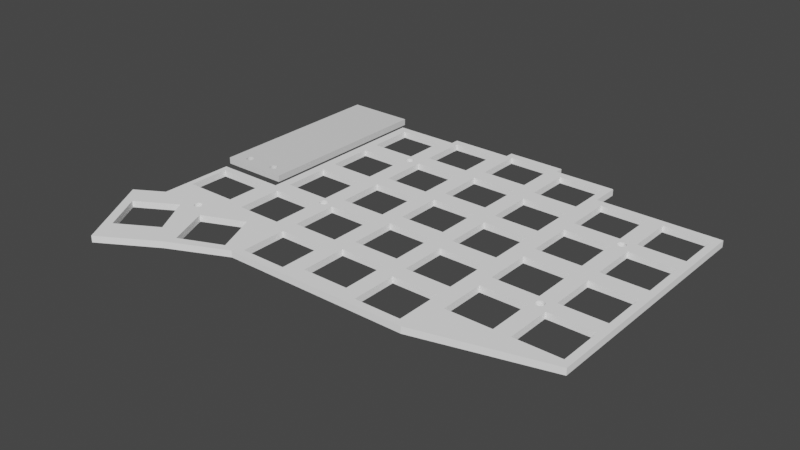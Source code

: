 # Source: sofle03.blend  (saved by Blender 2.91.10; exported with 4.5.12 LTS)
import bpy
from mathutils import Matrix  # noqa: F401  (used for matrix-valued properties, if any)

bpy.ops.wm.read_factory_settings(use_empty=True)
scene = bpy.context.scene
scene.name = 'Scene'

# ---- collections
col_collection = bpy.data.collections.new('Collection'); scene.collection.children.link(col_collection)
col_sofle_svg = bpy.data.collections.new('sofle.svg'); scene.collection.children.link(col_sofle_svg)

# ---- materials (node trees are filled in below, after node groups)
mat_svgmat_029 = bpy.data.materials.new('SVGMat.029')
mat_svgmat_029.use_transparent_shadow = False
mat_svgmat_029.diffuse_color = (1.0, 1.0, 1.0, 1.0)

# ---- material node trees

# ---- world
world_world = bpy.data.worlds.new('World'); scene.world = world_world
world_world.use_nodes = True; world_world.node_tree.nodes.clear()
_N = world_world.node_tree.nodes; _L = world_world.node_tree.links
n0 = _N.new('ShaderNodeOutputWorld'); n0.name = 'World Output'; n0.location = (300, 300)
n1 = _N.new('ShaderNodeBackground'); n1.name = 'Background'; n1.location = (10, 300)
n1.inputs[0].default_value = (0.05088, 0.05088, 0.05088, 1.0)
_L.new(n1.outputs[0], n0.inputs[0])
n0.is_active_output = True
world_world.color = (0.05088, 0.05088, 0.05088)
world_world.use_sun_shadow = False
world_world.sun_shadow_jitter_overblur = 0.0

# ---- meshes
me_path19626 = bpy.data.meshes.new('path19626')
me_path19626.from_pydata([(-8.457, 43.19, 0.0), (-8.457, -15.03, 0.0), (12.51, -15.03, 0.0), (12.51, 43.19, 0.0), (-8.457, 43.19, 2.0), (-8.457, -15.03, 2.0), (12.51, -15.03, 2.0), (12.51, 43.19, 2.0), (5.957, -12.29, 0.0), (5.957, -12.29, 2.0), (-1.851, -11.19, 0.0), (-1.851, -11.19, 2.0), (-3.055, -12.77, 0.0), (5.709, -11.36, 0.0), (-3.055, -12.77, 2.0), (5.709, -11.36, 2.0), (6.063, -12.41, 0.0), (6.063, -12.41, 2.0), (-1.904, -11.04, 0.0), (-1.904, -11.04, 2.0), (7.431, -10.37, 0.0), (7.431, -10.37, 2.0), (-4.258, -11.19, 0.0), (-4.258, -11.19, 2.0), (6.316, -10.45, 0.0), (-4.043, -12.29, 0.0), (6.316, -10.45, 2.0), (-4.043, -12.29, 2.0), (7.277, -10.32, 0.0), (7.277, -10.32, 2.0), (-4.291, -11.36, 0.0), (-4.291, -11.36, 2.0), (6.183, -10.54, 0.0), (-3.937, -12.41, 0.0), (6.183, -10.54, 2.0), (-3.937, -12.41, 2.0), (6.945, -12.77, 0.0), (-2.569, -10.37, 0.0), (6.945, -12.77, 2.0), (-2.569, -10.37, 2.0), (-3.684, -10.45, 0.0), (-3.684, -10.45, 2.0), (7.934, -12.29, 0.0), (7.934, -12.29, 2.0), (7.115, -12.76, 0.0), (7.115, -12.76, 2.0), (-2.723, -10.32, 0.0), (-2.723, -10.32, 2.0), (-3.817, -10.54, 0.0), (-3.817, -10.54, 2.0), (8.023, -12.15, 0.0), (8.023, -12.15, 2.0), (-2.066, -12.29, 0.0), (-2.066, -12.29, 2.0), (8.096, -11.04, 0.0), (8.096, -11.04, 2.0), (5.697, -11.52, 0.0), (5.697, -11.52, 2.0), (-2.885, -12.76, 0.0), (-2.885, -12.76, 2.0), (-1.977, -12.15, 0.0), (-1.977, -12.15, 2.0), (8.023, -10.89, 0.0), (8.023, -10.89, 2.0), (7.115, -10.29, 0.0), (7.115, -10.29, 2.0), (-4.303, -11.52, 0.0), (-4.303, -11.52, 2.0), (-1.977, -10.89, 0.0), (-1.977, -10.89, 2.0), (6.183, -12.51, 0.0), (6.183, -12.51, 2.0), (7.277, -12.73, 0.0), (7.277, -12.73, 2.0), (-2.885, -10.29, 0.0), (-2.885, -10.29, 2.0), (-3.817, -12.51, 0.0), (-3.817, -12.51, 2.0), (6.063, -10.64, 0.0), (6.063, -10.64, 2.0), (5.709, -11.69, 0.0), (5.709, -11.69, 2.0), (-2.723, -12.73, 0.0), (-2.723, -12.73, 2.0), (-3.937, -10.64, 0.0), (-3.937, -10.64, 2.0), (8.096, -12.01, 0.0), (8.096, -12.01, 2.0), (6.945, -10.28, 0.0), (6.945, -10.28, 2.0), (-4.291, -11.69, 0.0), (-4.291, -11.69, 2.0), (-1.904, -12.01, 0.0), (-1.904, -12.01, 2.0), (7.934, -10.76, 0.0), (7.934, -10.76, 2.0), (7.431, -12.67, 0.0), (7.431, -12.67, 2.0), (-2.066, -10.76, 0.0), (-2.066, -10.76, 2.0), (6.316, -12.6, 0.0), (-3.055, -10.28, 0.0), (6.316, -12.6, 2.0), (-3.055, -10.28, 2.0), (5.742, -11.86, 0.0), (5.742, -11.86, 2.0), (-3.684, -12.6, 0.0), (-3.684, -12.6, 2.0), (5.957, -10.76, 0.0), (5.957, -10.76, 2.0), (-2.569, -12.67, 0.0), (-2.569, -12.67, 2.0), (6.776, -10.29, 0.0), (6.776, -10.29, 2.0), (-4.043, -10.76, 0.0), (-4.043, -10.76, 2.0), (8.149, -11.86, 0.0), (8.149, -11.86, 2.0), (-4.258, -11.86, 0.0), (-4.258, -11.86, 2.0), (7.575, -12.6, 0.0), (7.575, -12.6, 2.0), (-1.851, -11.86, 0.0), (-1.851, -11.86, 2.0), (7.828, -10.64, 0.0), (7.828, -10.64, 2.0), (-3.224, -10.29, 0.0), (-3.224, -10.29, 2.0), (5.795, -12.01, 0.0), (5.795, -12.01, 2.0), (-2.172, -10.64, 0.0), (-2.172, -10.64, 2.0), (6.46, -12.67, 0.0), (-2.425, -12.6, 0.0), (-2.425, -12.6, 2.0), (6.46, -12.67, 2.0), (6.614, -10.32, 0.0), (6.614, -10.32, 2.0), (-3.54, -12.67, 0.0), (-3.54, -12.67, 2.0), (-4.205, -12.01, 0.0), (-4.205, -12.01, 2.0), (5.868, -10.89, 0.0), (5.868, -10.89, 2.0), (7.708, -12.51, 0.0), (7.708, -12.51, 2.0), (-4.132, -10.89, 0.0), (-4.132, -10.89, 2.0), (-3.386, -10.32, 0.0), (-3.386, -10.32, 2.0), (8.182, -11.69, 0.0), (8.182, -11.69, 2.0), (8.194, -11.52, 0.0), (8.194, -11.52, 2.0), (8.182, -11.36, 0.0), (8.182, -11.36, 2.0), (-1.818, -11.69, 0.0), (-1.818, -11.69, 2.0), (-2.292, -12.51, 0.0), (-2.292, -12.51, 2.0), (7.708, -10.54, 0.0), (7.708, -10.54, 2.0), (5.868, -12.15, 0.0), (5.868, -12.15, 2.0), (-1.806, -11.52, 0.0), (-1.806, -11.52, 2.0), (-2.292, -10.54, 0.0), (-2.292, -10.54, 2.0), (6.614, -12.73, 0.0), (6.614, -12.73, 2.0), (-1.818, -11.36, 0.0), (-1.818, -11.36, 2.0), (6.46, -10.37, 0.0), (6.46, -10.37, 2.0), (-3.386, -12.73, 0.0), (-3.386, -12.73, 2.0), (5.795, -11.04, 0.0), (5.795, -11.04, 2.0), (-4.132, -12.15, 0.0), (-4.132, -12.15, 2.0), (7.828, -12.41, 0.0), (7.828, -12.41, 2.0), (-4.205, -11.04, 0.0), (-4.205, -11.04, 2.0), (-3.54, -10.37, 0.0), (-3.54, -10.37, 2.0), (8.149, -11.19, 0.0), (8.149, -11.19, 2.0), (-2.172, -12.41, 0.0), (-2.172, -12.41, 2.0), (7.575, -10.45, 0.0), (7.575, -10.45, 2.0), (-2.425, -10.45, 0.0), (-2.425, -10.45, 2.0), (6.776, -12.76, 0.0), (6.776, -12.76, 2.0), (-3.224, -12.76, 0.0), (-3.224, -12.76, 2.0), (5.742, -11.19, 0.0), (5.742, -11.19, 2.0)], [], [(2, 3, 7, 6), (0, 1, 5, 4), (3, 0, 4, 7), (1, 2, 6, 5), (18, 10, 11, 19), (35, 33, 25, 27), (49, 48, 40, 41), (60, 52, 53, 61), (68, 18, 19, 69), (76, 33, 35, 77), (85, 84, 48, 49), (92, 60, 61, 93), (98, 68, 69, 99), (106, 76, 77, 107), (115, 114, 84, 85), (122, 92, 93, 123), (130, 98, 99, 131), (138, 106, 107, 139), (147, 146, 114, 115), (156, 122, 123, 157), (167, 166, 130, 131), (174, 138, 139, 175), (183, 182, 146, 147), (165, 164, 156, 157), (193, 192, 166, 167), (196, 174, 175, 197), (182, 183, 23, 22), (192, 193, 39, 37), (12, 196, 197, 14), (31, 30, 22, 23), (47, 46, 37, 39), (58, 12, 14, 59), (67, 66, 30, 31), (75, 74, 46, 47), (82, 58, 59, 83), (91, 90, 66, 67), (103, 101, 74, 75), (110, 82, 83, 111), (119, 118, 90, 91), (127, 126, 101, 103), (133, 110, 111, 134), (141, 140, 118, 119), (149, 148, 126, 127), (158, 133, 134, 159), (170, 164, 165, 171), (179, 178, 140, 141), (185, 184, 148, 149), (188, 158, 159, 189), (11, 10, 170, 171), (178, 179, 27, 25), (184, 185, 41, 40), (53, 52, 188, 189), (55, 54, 186, 187), (17, 16, 8, 9), (34, 32, 24, 26), (50, 42, 43, 51), (62, 54, 55, 63), (70, 16, 17, 71), (79, 78, 32, 34), (86, 50, 51, 87), (94, 62, 63, 95), (100, 70, 71, 102), (109, 108, 78, 79), (116, 86, 87, 117), (124, 94, 95, 125), (132, 100, 102, 135), (143, 142, 108, 109), (150, 116, 117, 151), (161, 160, 124, 125), (168, 132, 135, 169), (177, 176, 142, 143), (153, 152, 150, 151), (191, 190, 160, 161), (194, 168, 169, 195), (199, 198, 176, 177), (190, 191, 21, 20), (38, 36, 194, 195), (198, 199, 15, 13), (29, 28, 20, 21), (44, 36, 38, 45), (57, 56, 13, 15), (65, 64, 28, 29), (72, 44, 45, 73), (81, 80, 56, 57), (89, 88, 64, 65), (96, 72, 73, 97), (105, 104, 80, 81), (113, 112, 88, 89), (120, 96, 97, 121), (129, 128, 104, 105), (137, 136, 112, 113), (144, 120, 121, 145), (154, 152, 153, 155), (163, 162, 128, 129), (173, 172, 136, 137), (180, 144, 145, 181), (186, 154, 155, 187), (162, 163, 9, 8), (172, 173, 26, 24), (43, 42, 180, 181), (178, 1, 0, 3, 2, 50, 86, 116, 150, 152, 154, 186, 54, 62, 94, 124, 160, 190, 20, 28, 64, 88, 112, 136, 172, 24, 32, 78, 108, 142, 176, 198, 13, 56, 164, 170, 10, 18, 68, 98, 130, 166, 192, 37, 46, 74, 101, 126, 148, 184, 40, 48, 84, 114, 146, 182, 22, 30, 66, 90, 118, 140), (50, 2, 1, 178, 25, 33, 76, 106, 138, 174, 196, 12, 58, 82, 110, 133, 158, 188, 52, 60, 92, 122, 156, 164, 56, 80, 104, 128, 162, 8, 16, 70, 100, 132, 168, 194, 36, 44, 72, 96, 120, 144, 180, 42), (179, 5, 6, 51, 43, 181, 145, 121, 97, 73, 45, 38, 195, 169, 135, 102, 71, 17, 9, 163, 129, 105, 81, 57, 165, 157, 123, 93, 61, 53, 189, 159, 134, 111, 83, 59, 14, 197, 175, 139, 107, 77, 35, 27), (51, 6, 7, 4, 5, 179, 141, 119, 91, 67, 31, 23, 183, 147, 115, 85, 49, 41, 185, 149, 127, 103, 75, 47, 39, 193, 167, 131, 99, 69, 19, 11, 171, 165, 57, 15, 199, 177, 143, 109, 79, 34, 26, 173, 137, 113, 89, 65, 29, 21, 191, 161, 125, 95, 63, 55, 187, 155, 153, 151, 117, 87)])
_uv = me_path19626.uv_layers.new(name='UVMap')
_uv.uv.foreach_set('vector', [0.0, 0.0, 0.0, 0.0, 0.0, 0.0, 0.0, 0.0, 0.0, 0.0, 0.0, 0.0, 0.0, 0.0, 0.0, 0.0, 0.0, 0.0, 0.0, 0.0, 0.0, 0.0, 0.0, 0.0, 0.0, 0.0, 0.0, 0.0, 0.0, 0.0, 0.0, 0.0, 0.0, 0.0, 0.0, 0.0, 0.0, 0.0, 0.0, 0.0, 0.0, 0.0, 0.0, 0.0, 0.0, 0.0, 0.0, 0.0, 0.0, 0.0, 0.0, 0.0, 0.0, 0.0, 0.0, 0.0, 0.0, 0.0, 0.0, 0.0, 0.0, 0.0, 0.0, 0.0, 0.0, 0.0, 0.0, 0.0, 0.0, 0.0, 0.0, 0.0, 0.0, 0.0, 0.0, 0.0, 0.0, 0.0, 0.0, 0.0, 0.0, 0.0, 0.0, 0.0, 0.0, 0.0, 0.0, 0.0, 0.0, 0.0, 0.0, 0.0, 0.0, 0.0, 0.0, 0.0, 0.0, 0.0, 0.0, 0.0, 0.0, 0.0, 0.0, 0.0, 0.0, 0.0, 0.0, 0.0, 0.0, 0.0, 0.0, 0.0, 0.0, 0.0, 0.0, 0.0, 0.0, 0.0, 0.0, 0.0, 0.0, 0.0, 0.0, 0.0, 0.0, 0.0, 0.0, 0.0, 0.0, 0.0, 0.0, 0.0, 0.0, 0.0, 0.0, 0.0, 0.0, 0.0, 0.0, 0.0, 0.0, 0.0, 0.0, 0.0, 0.0, 0.0, 0.0, 0.0, 0.0, 0.0, 0.0, 0.0, 0.0, 0.0, 0.0, 0.0, 0.0, 0.0, 0.0, 0.0, 0.0, 0.0, 0.0, 0.0, 0.0, 0.0, 0.0, 0.0, 0.0, 0.0, 0.0, 0.0, 0.0, 0.0, 0.0, 0.0, 0.0, 0.0, 0.0, 0.0, 0.0, 0.0, 0.0, 0.0, 0.0, 0.0, 0.0, 0.0, 0.0, 0.0, 0.0, 0.0, 0.0, 0.0, 0.0, 0.0, 0.0, 0.0, 0.0, 0.0, 0.0, 0.0, 0.0, 0.0, 0.0, 0.0, 0.0, 0.0, 0.0, 0.0, 0.0, 0.0, 0.0, 0.0, 0.0, 0.0, 0.0, 0.0, 0.0, 0.0, 0.0, 0.0, 0.0, 0.0, 0.0, 0.0, 0.0, 0.0, 0.0, 0.0, 0.0, 0.0, 0.0, 0.0, 0.0, 0.0, 0.0, 0.0, 0.0, 0.0, 0.0, 0.0, 0.0, 0.0, 0.0, 0.0, 0.0, 0.0, 0.0, 0.0, 0.0, 0.0, 0.0, 0.0, 0.0, 0.0, 0.0, 0.0, 0.0, 0.0, 0.0, 0.0, 0.0, 0.0, 0.0, 0.0, 0.0, 0.0, 0.0, 0.0, 0.0, 0.0, 0.0, 0.0, 0.0, 0.0, 0.0, 0.0, 0.0, 0.0, 0.0, 0.0, 0.0, 0.0, 0.0, 0.0, 0.0, 0.0, 0.0, 0.0, 0.0, 0.0, 0.0, 0.0, 0.0, 0.0, 0.0, 0.0, 0.0, 0.0, 0.0, 0.0, 0.0, 0.0, 0.0, 0.0, 0.0, 0.0, 0.0, 0.0, 0.0, 0.0, 0.0, 0.0, 0.0, 0.0, 0.0, 0.0, 0.0, 0.0, 0.0, 0.0, 0.0, 0.0, 0.0, 0.0, 0.0, 0.0, 0.0, 0.0, 0.0, 0.0, 0.0, 0.0, 0.0, 0.0, 0.0, 0.0, 0.0, 0.0, 0.0, 0.0, 0.0, 0.0, 0.0, 0.0, 0.0, 0.0, 0.0, 0.0, 0.0, 0.0, 0.0, 0.0, 0.0, 0.0, 0.0, 0.0, 0.0, 0.0, 0.0, 0.0, 0.0, 0.0, 0.0, 0.0, 0.0, 0.0, 0.0, 0.0, 0.0, 0.0, 0.0, 0.0, 0.0, 0.0, 0.0, 0.0, 0.0, 0.0, 0.0, 0.0, 0.0, 0.0, 0.0, 0.0, 0.0, 0.0, 0.0, 0.0, 0.0, 0.0, 0.0, 0.0, 0.0, 0.0, 0.0, 0.0, 0.0, 0.0, 0.0, 0.0, 0.0, 0.0, 0.0, 0.0, 0.0, 0.0, 0.0, 0.0, 0.0, 0.0, 0.0, 0.0, 0.0, 0.0, 0.0, 0.0, 0.0, 0.0, 0.0, 0.0, 0.0, 0.0, 0.0, 0.0, 0.0, 0.0, 0.0, 0.0, 0.0, 0.0, 0.0, 0.0, 0.0, 0.0, 0.0, 0.0, 0.0, 0.0, 0.0, 0.0, 0.0, 0.0, 0.0, 0.0, 0.0, 0.0, 0.0, 0.0, 0.0, 0.0, 0.0, 0.0, 0.0, 0.0, 0.0, 0.0, 0.0, 0.0, 0.0, 0.0, 0.0, 0.0, 0.0, 0.0, 0.0, 0.0, 0.0, 0.0, 0.0, 0.0, 0.0, 0.0, 0.0, 0.0, 0.0, 0.0, 0.0, 0.0, 0.0, 0.0, 0.0, 0.0, 0.0, 0.0, 0.0, 0.0, 0.0, 0.0, 0.0, 0.0, 0.0, 0.0, 0.0, 0.0, 0.0, 0.0, 0.0, 0.0, 0.0, 0.0, 0.0, 0.0, 0.0, 0.0, 0.0, 0.0, 0.0, 0.0, 0.0, 0.0, 0.0, 0.0, 0.0, 0.0, 0.0, 0.0, 0.0, 0.0, 0.0, 0.0, 0.0, 0.0, 0.0, 0.0, 0.0, 0.0, 0.0, 0.0, 0.0, 0.0, 0.0, 0.0, 0.0, 0.0, 0.0, 0.0, 0.0, 0.0, 0.0, 0.0, 0.0, 0.0, 0.0, 0.0, 0.0, 0.0, 0.0, 0.0, 0.0, 0.0, 0.0, 0.0, 0.0, 0.0, 0.0, 0.0, 0.0, 0.0, 0.0, 0.0, 0.0, 0.0, 0.0, 0.0, 0.0, 0.0, 0.0, 0.0, 0.0, 0.0, 0.0, 0.0, 0.0, 0.0, 0.0, 0.0, 0.0, 0.0, 0.0, 0.0, 0.0, 0.0, 0.0, 0.0, 0.0, 0.0, 0.0, 0.0, 0.0, 0.0, 0.0, 0.0, 0.0, 0.0, 0.0, 0.0, 0.0, 0.0, 0.0, 0.0, 0.0, 0.0, 0.0, 0.0, 0.0, 0.0, 0.0, 0.0, 0.0, 0.0, 0.0, 0.0, 0.0, 0.0, 0.0, 0.0, 0.0, 0.0, 0.0, 0.0, 0.0, 0.0, 0.0, 0.0, 0.0, 0.0, 0.0, 0.0, 0.0, 0.0, 0.0, 0.0, 0.0, 0.0, 0.0, 0.0, 0.0, 0.0, 0.0, 0.0, 0.0, 0.0, 0.0, 0.0, 0.0, 0.0, 0.0, 0.0, 0.0, 0.0, 0.0, 0.0, 0.0, 0.0, 0.0, 0.0, 0.0, 0.0, 0.0, 0.0, 0.0, 0.0, 0.0, 0.0, 0.0, 0.0, 0.0, 0.0, 0.0, 0.0, 0.0, 0.0, 0.0, 0.0, 0.0, 0.0, 0.0, 0.0, 0.0, 0.0, 0.0, 0.0, 0.0, 0.0, 0.0, 0.0, 0.0, 0.0, 0.0, 0.0, 0.0, 0.0, 0.0, 0.0, 0.0, 0.0, 0.0, 0.0, 0.0, 0.0, 0.0, 0.0, 0.0, 0.0, 0.0, 0.0, 0.0, 0.0, 0.0, 0.0, 0.0, 0.0, 0.0, 0.0, 0.0, 0.0, 0.0, 0.0, 0.0, 0.0, 0.0, 0.0, 0.0, 0.0, 0.0, 0.0, 0.0, 0.0, 0.0, 0.0, 0.0, 0.0, 0.0, 0.0, 0.0, 0.0, 0.0, 0.0, 0.0, 0.0, 0.0, 0.0, 0.0, 0.0, 0.0, 0.0, 0.0, 0.0, 0.0, 0.0, 0.0, 0.0, 0.0, 0.0, 0.0, 0.0, 0.0, 0.0, 0.0, 0.0, 0.0, 0.0, 0.0, 0.0, 0.0, 0.0, 0.0, 0.0, 0.0, 0.0, 0.0, 0.0, 0.0, 0.0, 0.0, 0.0, 0.0, 0.0, 0.0, 0.0, 0.0, 0.0, 0.0, 0.0, 0.0, 0.0, 0.0, 0.0, 0.0, 0.0, 0.0, 0.0, 0.0, 0.0, 0.0, 0.0, 0.0, 0.0, 0.0, 0.0, 0.0, 0.0, 0.0, 0.0, 0.0, 0.0, 0.0, 0.0, 0.0, 0.0, 0.0, 0.0, 0.0, 0.0, 0.0, 0.0, 0.0, 0.0, 0.0, 0.0, 0.0, 0.0, 0.0, 0.0, 0.0, 0.0, 0.0, 0.0, 0.0, 0.0, 0.0, 0.0, 0.0, 0.0, 0.0, 0.0, 0.0, 0.0, 0.0, 0.0, 0.0, 0.0, 0.0, 0.0, 0.0, 0.0, 0.0, 0.0, 0.0, 0.0, 0.0, 0.0, 0.0, 0.0, 0.0, 0.0, 0.0, 0.0, 0.0, 0.0, 0.0, 0.0, 0.0, 0.0, 0.0, 0.0, 0.0, 0.0, 0.0, 0.0, 0.0, 0.0, 0.0, 0.0, 0.0, 0.0, 0.0, 0.0, 0.0, 0.0, 0.0, 0.0, 0.0, 0.0, 0.0, 0.0, 0.0, 0.0, 0.0, 0.0, 0.0, 0.0, 0.0, 0.0, 0.0, 0.0, 0.0, 0.0, 0.0, 0.0, 0.0, 0.0, 0.0, 0.0, 0.0, 0.0, 0.0, 0.0, 0.0, 0.0, 0.0, 0.0, 0.0, 0.0, 0.0, 0.0, 0.0, 0.0, 0.0, 0.0, 0.0, 0.0, 0.0, 0.0, 0.0, 0.0, 0.0, 0.0, 0.0, 0.0, 0.0, 0.0, 0.0, 0.0, 0.0, 0.0, 0.0, 0.0, 0.0, 0.0, 0.0, 0.0, 0.0, 0.0, 0.0, 0.0, 0.0, 0.0, 0.0, 0.0, 0.0, 0.0, 0.0, 0.0, 0.0, 0.0, 0.0, 0.0, 0.0, 0.0, 0.0, 0.0, 0.0, 0.0, 0.0, 0.0, 0.0, 0.0, 0.0, 0.0, 0.0, 0.0, 0.0, 0.0, 0.0, 0.0, 0.0, 0.0, 0.0, 0.0, 0.0, 0.0, 0.0, 0.0, 0.0, 0.0, 0.0, 0.0, 0.0, 0.0, 0.0, 0.0, 0.0, 0.0, 0.0, 0.0, 0.0, 0.0, 0.0, 0.0, 0.0, 0.0, 0.0, 0.0, 0.0, 0.0, 0.0, 0.0, 0.0, 0.0, 0.0, 0.0, 0.0, 0.0, 0.0, 0.0, 0.0, 0.0, 0.0, 0.0, 0.0, 0.0, 0.0, 0.0, 0.0, 0.0, 0.0, 0.0, 0.0, 0.0, 0.0, 0.0, 0.0, 0.0, 0.0, 0.0, 0.0, 0.0, 0.0, 0.0, 0.0, 0.0, 0.0, 0.0, 0.0, 0.0, 0.0, 0.0, 0.0, 0.0, 0.0, 0.0, 0.0, 0.0, 0.0, 0.0, 0.0, 0.0, 0.0, 0.0, 0.0, 0.0, 0.0, 0.0, 0.0, 0.0, 0.0, 0.0, 0.0, 0.0, 0.0, 0.0, 0.0, 0.0, 0.0, 0.0, 0.0, 0.0, 0.0, 0.0, 0.0, 0.0, 0.0, 0.0, 0.0, 0.0, 0.0, 0.0, 0.0, 0.0, 0.0, 0.0, 0.0, 0.0, 0.0, 0.0, 0.0, 0.0, 0.0, 0.0, 0.0, 0.0, 0.0, 0.0, 0.0, 0.0, 0.0, 0.0, 0.0, 0.0, 0.0, 0.0, 0.0, 0.0, 0.0, 0.0, 0.0, 0.0, 0.0, 0.0, 0.0, 0.0, 0.0, 0.0, 0.0, 0.0, 0.0, 0.0, 0.0, 0.0, 0.0, 0.0, 0.0, 0.0, 0.0, 0.0, 0.0, 0.0, 0.0, 0.0, 0.0, 0.0, 0.0, 0.0, 0.0, 0.0, 0.0, 0.0, 0.0, 0.0, 0.0, 0.0, 0.0, 0.0, 0.0, 0.0, 0.0, 0.0, 0.0, 0.0, 0.0, 0.0, 0.0, 0.0, 0.0, 0.0, 0.0, 0.0, 0.0, 0.0, 0.0, 0.0, 0.0, 0.0, 0.0, 0.0, 0.0, 0.0, 0.0, 0.0, 0.0, 0.0, 0.0, 0.0, 0.0, 0.0, 0.0, 0.0, 0.0, 0.0, 0.0, 0.0, 0.0, 0.0, 0.0, 0.0, 0.0, 0.0, 0.0, 0.0, 0.0, 0.0, 0.0, 0.0, 0.0, 0.0, 0.0, 0.0, 0.0, 0.0, 0.0, 0.0, 0.0, 0.0, 0.0, 0.0, 0.0, 0.0, 0.0, 0.0, 0.0, 0.0])
me_path19626.use_remesh_fix_poles = True
me_path19626.use_remesh_preserve_attributes = False
me_path19626.use_mirror_vertex_groups = False
me_path19626.update()
me_path8013_3 = bpy.data.meshes.new('path8013-3')
me_path8013_3.from_pydata([(59.58, 37.19, 0.0), (79.68, 37.19, 0.0), (79.68, 39.69, 0.0), (98.68, 39.69, 0.0), (98.68, 42.19, 0.0), (116.7, 42.19, 0.0), (116.7, 39.69, 0.0), (135.7, 39.69, 0.0), (135.7, 30.69, 0.0), (173.7, 30.69, 0.0), (173.7, -45.29, 0.0), (135.7, -55.29, 0.0), (79.18, -55.29, 0.0), (61.68, -63.29, 0.0), (44.68, -73.29, 0.0), (30.18, -48.29, 0.0), (38.68, -43.29, 0.0), (38.68, -20.25, 0.0), (59.58, -20.25, 0.0), (98.68, 39.69, 2.0), (98.68, 42.19, 2.0), (116.7, 42.19, 2.0), (116.7, 39.69, 2.0), (79.68, 39.69, 2.0), (135.7, 39.69, 2.0), (135.7, 30.69, 2.0), (79.68, 37.19, 2.0), (59.58, 37.19, 2.0), (59.58, -20.25, 2.0), (173.7, 30.69, 2.0), (173.7, -45.29, 2.0), (38.68, -43.29, 2.0), (38.68, -20.25, 2.0), (30.18, -48.29, 2.0), (135.7, -55.29, 2.0), (44.68, -73.29, 2.0), (61.68, -63.29, 2.0), (79.18, -55.29, 2.0), (153.2, 11.6, 0.0), (153.2, 11.6, 2.0), (78.47, 17.23, 0.0), (77.99, -20.77, 0.0), (76.83, 18.86, 0.0), (155.6, 12.4, 0.0), (76.84, -20.01, 0.0), (77.99, -20.77, 2.0), (76.84, -20.01, 2.0), (78.47, 17.23, 2.0), (76.83, 18.86, 2.0), (155.6, 12.4, 2.0), (119.5, 37.24, 0.0), (119.5, 37.24, 2.0), (76.45, 20.75, 0.0), (76.45, 20.75, 2.0), (153.3, 11.44, 0.0), (153.3, 11.44, 2.0), (155.5, 12.53, 0.0), (78.61, 17.3, 0.0), (56.47, -22.39, 0.0), (155.5, 12.53, 2.0), (100.5, 20.65, 0.0), (100.5, 20.65, 2.0), (78.61, 17.3, 2.0), (52.07, -41.75, 0.0), (52.07, -41.75, 2.0), (56.47, -22.39, 2.0), (155.6, -27.15, 0.0), (114.5, -45.52, 0.0), (155.6, -27.15, 2.0), (114.5, -50.44, 0.0), (114.5, -50.44, 2.0), (77.22, 17.39, 0.0), (77.22, 17.39, 2.0), (153.7, -25.54, 0.0), (153.7, -25.54, 2.0), (78.87, -20.41, 0.0), (78.87, -20.41, 2.0), (51.91, -41.78, 0.0), (51.91, -41.78, 2.0), (40.48, -22.39, 0.0), (40.48, -22.39, 2.0), (155.6, -27.01, 0.0), (155.6, -27.01, 2.0), (100.5, 6.65, 0.0), (100.5, 6.65, 2.0), (114.5, -36.44, 0.0), (77.35, 17.3, 0.0), (77.35, 17.3, 2.0), (114.5, -36.44, 2.0), (78.32, 19.58, 0.0), (78.32, 19.58, 2.0), (78.97, -20.29, 0.0), (78.97, -20.29, 2.0), (88.46, 4.148, 0.0), (81.46, 4.148, 0.0), (81.46, 4.148, 2.0), (155.6, -26.04, 0.0), (76.91, -20.16, 0.0), (155.6, -26.04, 2.0), (76.91, -20.16, 2.0), (157.5, -23.84, 0.0), (157.5, -23.84, 2.0), (153.3, 11.28, 0.0), (78.15, 19.61, 0.0), (78.15, 19.61, 2.0), (153.3, 11.28, 2.0), (95.45, 4.148, 0.0), (95.45, 4.148, 2.0), (78.16, -20.76, 0.0), (78.16, -20.76, 2.0), (155.6, -25.89, 0.0), (155.6, -25.89, 2.0), (77.0, -20.29, 0.0), (77.0, -20.29, 2.0), (171.5, -23.84, 0.0), (171.5, -23.84, 2.0), (153.4, 11.14, 0.0), (153.4, 11.14, 2.0), (154.2, 10.57, 0.0), (153.6, -25.64, 0.0), (153.6, -25.64, 2.0), (154.2, 10.57, 2.0), (77.98, 19.63, 0.0), (77.98, 19.63, 2.0), (95.45, -39.04, 0.0), (81.45, -19.95, 0.0), (95.45, -39.04, 2.0), (81.45, -19.95, 2.0), (78.87, -18.64, 0.0), (78.87, -18.64, 2.0), (154.3, 10.53, 0.0), (154.3, 10.53, 2.0), (119.5, -19.95, 0.0), (119.5, -19.95, 2.0), (76.45, -29.35, 0.0), (76.45, -36.34, 0.0), (76.45, -30.75, 2.0), (76.45, -36.34, 2.0), (81.45, -39.04, 0.0), (77.82, 19.61, 0.0), (81.45, -39.04, 2.0), (77.82, 19.61, 2.0), (78.75, -18.54, 0.0), (78.75, -18.54, 2.0), (133.5, 18.25, 0.0), (76.45, 34.74, 0.0), (76.45, 34.74, 2.0), (133.5, 18.25, 2.0), (119.5, -33.94, 0.0), (119.5, -33.94, 2.0), (81.45, -30.32, 2.0), (81.45, -30.32, 0.0), (81.45, -33.94, 0.0), (81.45, -33.94, 2.0), (155.7, -26.35, 0.0), (155.4, -27.41, 0.0), (155.7, -26.35, 2.0), (76.45, -22.35, 0.0), (76.45, -22.35, 2.0), (155.4, -27.41, 2.0), (119.5, 18.25, 0.0), (119.5, 18.25, 2.0), (51.0, -43.15, 0.0), (51.0, -43.15, 2.0), (155.2, 10.78, 0.0), (155.2, 10.78, 2.0), (53.12, -43.87, 0.0), (53.12, -43.87, 2.0), (155.7, -26.19, 0.0), (155.7, -26.19, 2.0), (155.5, -27.29, 0.0), (155.5, -27.29, 2.0), (40.45, -35.0, 0.0), (40.45, -35.0, 2.0), (77.5, 17.23, 0.0), (51.03, -43.32, 0.0), (77.5, 17.23, 2.0), (51.03, -43.32, 2.0), (155.4, 10.89, 0.0), (155.4, 10.89, 2.0), (53.23, -43.75, 0.0), (53.23, -43.75, 2.0), (114.5, 39.73, 0.0), (119.5, 23.25, 0.0), (81.45, -53.04, 0.0), (119.5, 23.25, 2.0), (56.47, -35.0, 0.0), (81.45, -53.04, 2.0), (56.47, -35.0, 2.0), (114.5, 39.73, 2.0), (77.65, 17.17, 0.0), (77.65, 17.17, 2.0), (153.4, -27.15, 0.0), (79.19, 18.05, 0.0), (153.4, -27.15, 2.0), (79.19, 18.05, 2.0), (155.7, 11.77, 0.0), (155.7, 11.77, 2.0), (133.5, 23.25, 0.0), (133.5, 23.25, 2.0), (100.5, 39.73, 0.0), (100.5, 39.73, 2.0), (95.45, -53.04, 0.0), (95.45, -53.04, 2.0), (153.5, -27.29, 0.0), (79.22, 18.21, 0.0), (79.22, 18.21, 2.0), (153.5, -27.29, 2.0), (77.1, -20.41, 0.0), (77.1, -20.41, 2.0), (155.7, 11.94, 0.0), (155.7, 11.94, 2.0), (77.65, 19.58, 0.0), (77.65, 19.58, 2.0), (52.24, -41.74, 0.0), (52.24, -41.74, 2.0), (171.5, -9.847, 0.0), (52.87, -44.06, 0.0), (171.5, -9.847, 2.0), (153.4, 12.4, 0.0), (52.87, -44.06, 2.0), (77.22, -20.51, 0.0), (77.22, -20.51, 2.0), (153.4, 12.4, 2.0), (153.3, -26.04, 0.0), (153.3, -26.04, 2.0), (77.5, 19.53, 0.0), (77.5, 19.53, 2.0), (53.0, -43.97, 0.0), (53.0, -43.97, 2.0), (95.45, 18.15, 0.0), (153.3, 12.25, 0.0), (53.39, -42.5, 0.0), (62.45, -3.348, 0.0), (95.45, 18.15, 2.0), (153.3, 12.25, 2.0), (53.39, -42.5, 2.0), (62.45, -3.348, 2.0), (153.3, -26.19, 0.0), (153.3, -26.19, 2.0), (119.5, 4.25, 0.0), (119.5, 4.25, 2.0), (155.0, 10.62, 0.0), (155.0, 10.62, 2.0), (155.7, 11.44, 0.0), (155.7, 11.44, 2.0), (76.78, 18.05, 0.0), (53.32, -42.35, 0.0), (81.46, 37.24, 0.0), (53.32, -42.35, 2.0), (76.78, 18.05, 2.0), (81.46, 37.24, 2.0), (51.25, -43.75, 0.0), (51.25, -43.75, 2.0), (133.5, 4.25, 0.0), (133.5, 4.25, 2.0), (155.1, 10.69, 0.0), (155.1, 10.69, 2.0), (155.7, 11.6, 0.0), (155.7, 11.6, 2.0), (62.45, -17.35, 0.0), (76.83, 17.89, 0.0), (77.22, -18.54, 0.0), (76.83, 17.89, 2.0), (81.46, 23.25, 0.0), (62.45, -17.35, 2.0), (81.46, 23.25, 2.0), (77.22, -18.54, 2.0), (51.35, -43.87, 0.0), (51.35, -43.87, 2.0), (153.7, -27.46, 0.0), (153.6, -27.41, 0.0), (153.7, -27.45, 2.0), (153.6, -27.41, 2.0), (153.2, -26.35, 0.0), (133.5, 30.24, 0.0), (153.2, -26.35, 2.0), (133.5, -19.95, 0.0), (133.5, -19.95, 2.0), (78.32, -20.73, 0.0), (77.1, -18.64, 0.0), (77.1, -18.64, 2.0), (78.32, -20.73, 2.0), (78.87, 17.5, 0.0), (78.87, 17.5, 2.0), (155.7, -26.69, 0.0), (155.7, -26.69, 2.0), (153.7, -27.51, 0.0), (153.7, -27.51, 2.0), (153.2, -26.52, 0.0), (153.2, -26.52, 2.0), (78.47, -20.68, 0.0), (155.0, 12.92, 0.0), (78.47, -20.68, 2.0), (155.0, 12.92, 2.0), (78.97, 17.62, 0.0), (78.97, 17.62, 2.0), (155.7, -26.52, 0.0), (155.7, -26.52, 2.0), (107.5, 20.65, 0.0), (114.5, 20.65, 0.0), (114.5, 20.65, 2.0), (133.5, 31.23, 2.0), (133.5, 37.24, 0.0), (133.5, 37.24, 2.0), (79.23, -19.53, 0.0), (79.23, -19.53, 2.0), (154.8, 12.97, 0.0), (154.8, 12.97, 2.0), (79.14, -20.01, 0.0), (79.14, -20.01, 2.0), (52.57, -44.19, 0.0), (52.57, -44.19, 2.0), (79.22, -19.36, 0.0), (79.22, -19.36, 2.0), (79.19, -19.86, 0.0), (153.7, 10.78, 0.0), (79.19, -19.86, 2.0), (153.7, 10.78, 2.0), (52.72, -44.13, 0.0), (52.72, -44.13, 2.0), (107.5, 25.73, 0.0), (100.5, 25.73, 0.0), (100.5, 25.73, 2.0), (155.1, -27.6, 0.0), (51.47, -43.97, 0.0), (51.47, -43.97, 2.0), (155.1, -27.6, 2.0), (153.9, 10.69, 0.0), (153.9, 10.69, 2.0), (155.6, 11.14, 0.0), (114.5, 25.73, 0.0), (155.6, 11.14, 2.0), (114.5, 25.73, 2.0), (155.4, -25.64, 0.0), (155.4, -25.64, 2.0), (153.2, 11.77, 0.0), (51.61, -44.06, 0.0), (155.2, -27.51, 0.0), (153.2, 11.77, 2.0), (51.61, -44.06, 2.0), (155.2, -27.51, 2.0), (62.45, 15.65, 0.0), (62.45, 15.65, 2.0), (155.6, 11.28, 0.0), (155.6, 11.28, 2.0), (155.2, -25.54, 0.0), (155.2, -25.54, 2.0), (138.5, -9.847, 0.0), (62.45, 1.649, 0.0), (138.5, -9.847, 2.0), (62.45, 1.649, 2.0), (153.2, -26.69, 0.0), (153.2, -26.69, 2.0), (126.5, -33.94, 0.0), (78.75, 17.39, 0.0), (78.75, 17.39, 2.0), (77.65, -20.73, 0.0), (77.65, -20.73, 2.0), (95.45, -19.95, 0.0), (138.5, -23.84, 0.0), (138.5, -23.84, 2.0), (95.45, -19.95, 2.0), (153.3, -26.85, 0.0), (153.3, -26.85, 2.0), (133.5, -33.94, 0.0), (133.5, -33.94, 2.0), (154.0, 10.62, 0.0), (154.0, 10.62, 2.0), (77.82, -20.76, 0.0), (77.82, -20.76, 2.0), (51.16, -42.35, 0.0), (51.16, -42.35, 2.0), (138.5, 28.25, 0.0), (138.5, 28.25, 2.0), (76.45, -3.348, 0.0), (53.39, -43.47, 0.0), (76.45, -3.348, 2.0), (53.39, -43.47, 2.0), (79.06, -20.16, 0.0), (79.06, -20.16, 2.0), (51.09, -42.5, 0.0), (51.09, -42.5, 2.0), (77.1, 17.5, 0.0), (138.5, 14.25, 0.0), (77.1, 17.5, 2.0), (138.5, 14.25, 2.0), (53.44, -43.32, 0.0), (53.44, -43.32, 2.0), (79.13, 18.86, 0.0), (52.72, -41.83, 0.0), (79.13, 18.86, 2.0), (52.72, -41.83, 2.0), (76.75, -19.36, 0.0), (76.75, -19.36, 2.0), (114.5, 6.65, 0.0), (114.5, 6.65, 2.0), (79.06, 19.01, 0.0), (79.06, 19.01, 2.0), (95.45, 37.24, 0.0), (52.57, -41.78, 0.0), (52.57, -41.78, 2.0), (51.75, -44.13, 0.0), (51.75, -44.13, 2.0), (76.74, -19.53, 0.0), (76.74, -19.53, 2.0), (154.0, 12.92, 0.0), (154.0, 12.92, 2.0), (95.45, 37.24, 2.0), (154.7, 10.53, 0.0), (62.45, -22.35, 0.0), (62.45, -22.35, 2.0), (51.91, -44.19, 0.0), (51.91, -44.19, 2.0), (154.7, 10.53, 2.0), (155.6, 12.25, 0.0), (155.6, 12.25, 2.0), (153.9, 12.85, 0.0), (153.9, 12.85, 2.0), (154.8, 10.57, 0.0), (154.8, 10.57, 2.0), (78.32, 17.17, 0.0), (78.32, 17.17, 2.0), (114.5, 39.69, 0.0), (153.9, -27.6, 0.0), (153.9, -27.6, 2.0), (154.5, -25.28, 0.0), (154.5, -25.28, 2.0), (95.45, -33.94, 0.0), (95.45, -33.94, 2.0), (52.41, -41.75, 0.0), (52.41, -41.75, 2.0), (62.45, -36.34, 0.0), (62.45, -36.34, 2.0), (153.5, -25.76, 0.0), (153.5, -25.76, 2.0), (154.3, -25.29, 0.0), (154.3, -25.29, 2.0), (76.45, 15.65, 0.0), (76.45, 15.65, 2.0), (154.0, -27.67, 0.0), (154.0, -27.67, 2.0), (119.5, -0.8495, 0.0), (76.78, 18.71, 0.0), (119.5, -6.449, 2.0), (76.78, 18.71, 2.0), (119.5, -0.8495, 2.0), (152.5, -9.847, 0.0), (152.5, -9.847, 2.0), (119.5, -14.85, 0.0), (119.5, -14.85, 2.0), (114.5, 12.25, 2.0), (51.09, -43.47, 0.0), (51.09, -43.47, 2.0), (78.75, -20.51, 0.0), (78.75, -20.51, 2.0), (51.75, -41.83, 0.0), (51.75, -41.83, 2.0), (78.97, -18.76, 0.0), (78.97, -18.76, 2.0), (78.47, 19.53, 0.0), (78.47, 19.53, 2.0), (153.5, 11.01, 0.0), (153.5, 11.01, 2.0), (79.13, 17.89, 0.0), (95.45, 23.25, 0.0), (95.45, 23.25, 2.0), (79.13, 17.89, 2.0), (154.7, -25.29, 0.0), (154.7, -25.29, 2.0), (154.5, 10.52, 0.0), (154.5, 10.52, 2.0), (145.5, -23.84, 0.0), (76.45, -17.35, 0.0), (76.45, -17.35, 2.0), (152.5, 28.25, 0.0), (152.5, 28.25, 2.0), (152.5, -23.84, 0.0), (152.5, -23.84, 2.0), (153.3, 12.1, 0.0), (153.3, 12.1, 2.0), (119.5, 12.65, 2.0), (53.44, -42.65, 0.0), (53.44, -42.65, 2.0), (100.5, -17.45, 0.0), (100.5, -17.45, 2.0), (77.82, 17.14, 0.0), (77.82, 17.14, 2.0), (100.5, -31.44, 0.0), (100.5, -31.44, 2.0), (77.35, 19.46, 0.0), (77.35, 19.46, 2.0), (77.36, -20.6, 0.0), (77.36, -20.6, 2.0), (76.45, 1.649, 0.0), (76.45, 1.649, 2.0), (77.0, -18.76, 0.0), (77.0, -18.76, 2.0), (76.91, 17.75, 0.0), (76.91, 17.75, 2.0), (155.1, 12.85, 0.0), (155.1, 12.85, 2.0), (133.5, -0.8495, 0.0), (133.5, -0.8495, 2.0), (76.75, -19.7, 0.0), (76.75, -19.7, 2.0), (155.5, -25.76, 0.0), (155.5, -25.76, 2.0), (155.7, -26.85, 0.0), (155.7, -26.85, 2.0), (154.2, -25.32, 0.0), (154.2, -25.32, 2.0), (78.75, 19.37, 0.0), (78.75, 19.37, 2.0), (107.5, -17.45, 0.0), (114.5, -17.45, 0.0), (114.5, -17.45, 2.0), (152.5, 14.25, 0.0), (152.5, 14.25, 2.0), (78.61, 19.46, 0.0), (78.61, 19.46, 2.0), (81.45, -0.8495, 0.0), (81.45, -0.8495, 2.0), (114.5, -12.45, 0.0), (114.5, -6.848, 2.0), (77.99, -18.28, 0.0), (114.5, -12.45, 2.0), (53.32, -43.61, 0.0), (53.32, -43.61, 2.0), (81.45, -14.85, 0.0), (81.45, -14.85, 2.0), (77.99, -18.28, 2.0), (51.03, -42.65, 0.0), (51.03, -42.65, 2.0), (114.5, 1.55, 0.0), (114.5, 1.55, 2.0), (153.3, -27.01, 0.0), (155.4, 12.65, 0.0), (153.3, -27.01, 2.0), (155.4, 12.65, 2.0), (52.41, -44.22, 0.0), (52.41, -44.22, 2.0), (77.82, -18.29, 0.0), (77.82, -18.29, 2.0), (79.19, 18.71, 0.0), (79.19, 18.71, 2.0), (155.2, 12.76, 0.0), (155.2, 12.76, 2.0), (155.7, 12.1, 0.0), (155.7, 12.1, 2.0), (155.0, -27.67, 0.0), (155.0, -27.67, 2.0), (154.0, -25.37, 0.0), (52.07, -44.22, 0.0), (52.07, -44.22, 2.0), (154.0, -25.37, 2.0), (155.5, 11.01, 0.0), (155.5, 11.01, 2.0), (157.5, 9.349, 0.0), (157.5, 9.349, 2.0), (153.9, -25.45, 0.0), (153.9, -25.45, 2.0), (100.5, 39.69, 0.0), (100.5, 39.69, 2.0), (133.5, -52.94, 0.0), (78.15, 17.14, 0.0), (133.5, -52.94, 2.0), (78.15, 17.14, 2.0), (157.5, -4.649, 0.0), (153.7, 12.76, 0.0), (157.5, -4.649, 2.0), (153.7, 12.76, 2.0), (145.5, -28.84, 0.0), (152.5, -28.84, 0.0), (152.5, -28.84, 2.0), (153.4, -25.89, 0.0), (153.4, -25.89, 2.0), (133.5, -14.85, 0.0), (133.5, -38.94, 0.0), (133.5, -38.94, 2.0), (133.5, -14.85, 2.0), (157.5, -28.84, 0.0), (157.5, -28.84, 2.0), (77.22, 19.37, 0.0), (77.22, 19.37, 2.0), (138.5, -28.84, 0.0), (138.5, -28.84, 2.0), (107.5, -31.44, 0.0), (157.5, -42.84, 0.0), (157.5, -42.84, 2.0), (78.62, -20.6, 0.0), (78.62, -20.6, 2.0), (77.1, 19.26, 0.0), (77.1, 19.26, 2.0), (51.0, -42.81, 0.0), (114.5, -31.44, 0.0), (114.5, -31.44, 2.0), (51.0, -42.81, 2.0), (53.47, -43.15, 0.0), (53.47, -43.15, 2.0), (48.21, -46.09, 0.0), (48.21, -46.09, 2.0), (52.87, -41.91, 0.0), (50.99, -42.98, 0.0), (52.87, -41.91, 2.0), (50.99, -42.98, 2.0), (76.78, -19.19, 0.0), (76.78, -19.19, 2.0), (76.75, 18.55, 0.0), (76.75, 18.55, 2.0), (51.16, -43.61, 0.0), (51.16, -43.61, 2.0), (57.37, -46.93, 0.0), (57.37, -46.93, 2.0), (79.23, 18.38, 0.0), (79.23, 18.38, 2.0), (79.06, 17.75, 0.0), (79.06, 17.75, 2.0), (53.23, -42.22, 0.0), (36.09, -53.09, 0.0), (36.09, -53.09, 2.0), (53.23, -42.22, 2.0), (79.06, -18.9, 0.0), (79.06, -18.9, 2.0), (153.6, 10.89, 0.0), (153.6, 10.89, 2.0), (79.22, 18.55, 0.0), (79.22, 18.55, 2.0), (53.12, -42.1, 0.0), (53.12, -42.1, 2.0), (153.6, 12.65, 0.0), (153.6, 12.65, 2.0), (88.45, -0.8495, 0.0), (95.45, -0.8495, 0.0), (77.5, -18.38, 0.0), (77.5, -18.38, 2.0), (95.45, -0.8495, 2.0), (154.8, -25.32, 0.0), (78.47, -18.38, 0.0), (154.8, -25.32, 2.0), (78.47, -18.38, 2.0), (79.22, -19.7, 0.0), (79.22, -19.7, 2.0), (77.36, -18.45, 0.0), (77.36, -18.45, 2.0), (154.2, -27.73, 0.0), (154.2, -27.73, 2.0), (78.32, -18.32, 0.0), (78.32, -18.32, 2.0), (154.7, 13.01, 0.0), (153.5, 12.53, 0.0), (153.5, 12.53, 2.0), (171.5, -28.84, 0.0), (171.5, -28.84, 2.0), (154.7, 13.01, 2.0), (77.98, 17.13, 0.0), (77.98, 17.13, 2.0), (154.7, -27.76, 0.0), (138.5, -42.84, 0.0), (138.5, -42.84, 2.0), (153.2, 11.94, 0.0), (153.2, 11.94, 2.0), (53.47, -42.81, 0.0), (53.47, -42.81, 2.0), (77.5, -20.68, 0.0), (77.5, -20.68, 2.0), (154.5, 13.02, 0.0), (154.5, 13.02, 2.0), (157.5, 28.25, 0.0), (157.5, 28.25, 2.0), (152.5, -42.84, 0.0), (152.5, -42.84, 2.0), (154.7, -27.76, 2.0), (152.5, 9.349, 0.0), (152.5, 9.349, 2.0), (95.45, -14.85, 0.0), (95.45, -14.85, 2.0), (154.8, -27.73, 0.0), (154.8, -27.73, 2.0), (76.74, 18.38, 0.0), (76.74, 18.38, 2.0), (76.91, -18.9, 0.0), (76.91, -18.9, 2.0), (138.5, 9.349, 0.0), (138.5, 9.349, 2.0), (171.5, 9.349, 0.0), (77.0, 17.62, 0.0), (171.5, 9.349, 2.0), (76.75, 18.21, 0.0), (62.45, 20.75, 0.0), (76.75, 18.21, 2.0), (77.0, 17.62, 2.0), (62.45, 34.74, 0.0), (51.35, -42.1, 0.0), (52.24, -44.23, 0.0), (51.35, -42.1, 2.0), (52.24, -44.23, 2.0), (51.25, -42.22, 0.0), (51.25, -42.22, 2.0), (76.78, -19.86, 0.0), (76.78, -19.86, 2.0), (78.97, 19.14, 0.0), (53.0, -42.0, 0.0), (78.97, 19.14, 2.0), (53.0, -42.0, 2.0), (100.5, -39.07, 0.0), (100.5, -36.44, 0.0), (100.5, -36.44, 2.0), (100.5, -39.07, 2.0), (78.87, 19.26, 0.0), (78.87, 19.26, 2.0), (77.65, -18.32, 0.0), (77.65, -18.32, 2.0), (100.5, -50.44, 0.0), (100.5, -50.44, 2.0), (154.3, 13.01, 0.0), (154.3, 13.01, 2.0), (79.19, -19.19, 0.0), (79.19, -19.19, 2.0), (154.3, -27.76, 0.0), (154.2, 12.97, 0.0), (171.5, -42.84, 0.0), (157.5, 14.25, 0.0), (171.5, -42.84, 2.0), (157.5, 14.25, 2.0), (154.2, 12.97, 2.0), (154.3, -27.76, 2.0), (79.14, -19.04, 0.0), (79.14, -19.04, 2.0), (154.5, -27.77, 0.0), (154.5, -27.77, 2.0), (75.73, -54.35, 0.0), (75.73, -54.35, 2.0), (54.59, -57.12, 0.0), (55.22, -58.21, 0.0), (43.09, -65.21, 0.0), (155.1, -25.45, 0.0), (155.1, -25.45, 2.0), (70.26, -41.46, 0.0), (70.26, -41.46, 2.0), (51.61, -41.91, 0.0), (51.61, -41.91, 2.0), (155.0, -25.37, 0.0), (155.0, -25.37, 2.0), (54.59, -57.12, 2.0), (55.22, -58.21, 2.0), (138.5, -4.649, 0.0), (138.5, -4.649, 2.0), (119.5, -45.94, 0.0), (119.5, -38.94, 0.0), (119.5, -38.94, 2.0), (62.45, 34.74, 2.0), (152.5, -4.649, 0.0), (152.5, -4.649, 2.0), (62.45, 20.75, 2.0), (77.0, 19.14, 0.0), (77.0, 19.14, 2.0), (78.16, -18.29, 0.0), (78.16, -18.29, 2.0), (119.5, -52.94, 0.0), (119.5, -52.94, 2.0), (76.91, 19.01, 0.0), (76.91, 19.01, 2.0), (76.84, -19.04, 0.0), (171.5, -4.649, 0.0), (76.84, -19.04, 2.0), (171.5, -4.649, 2.0), (100.5, 1.55, 0.0), (100.5, 1.55, 2.0), (60.11, -53.37, 0.0), (51.47, -42.0, 0.0), (51.47, -42.0, 2.0), (107.5, -36.44, 0.0), (100.5, -12.45, 0.0), (100.5, -12.45, 2.0), (61.34, -56.27, 2.0), (62.85, -59.82, 0.0), (62.85, -59.82, 2.0), (81.46, 18.15, 0.0), (81.46, 18.15, 2.0), (171.5, 28.25, 0.0), (171.5, 28.25, 2.0), (79.23, 18.29, 0.0), (79.23, 18.28, 2.0), (78.62, -18.45, 0.0), (78.62, -18.45, 2.0), (43.09, -65.21, 2.0), (126.5, -38.94, 0.0), (157.5, -9.847, 0.0), (157.5, -9.847, 2.0), (53.49, -42.98, 0.0), (53.49, -42.98, 2.0), (171.5, 14.25, 0.0), (171.5, 14.25, 2.0), (107.5, -12.45, 0.0)], [], [(13, 12, 37, 36), (10, 9, 29, 30), (3, 2, 23, 19), (12, 11, 34, 37), (17, 16, 31, 32), (7, 6, 22, 24), (18, 17, 32, 28), (8, 7, 24, 25), (16, 15, 33, 31), (2, 1, 26, 23), (11, 10, 30, 34), (1, 0, 27, 26), (4, 3, 19, 20), (15, 14, 35, 33), (0, 18, 28, 27), (5, 4, 20, 21), (14, 13, 36, 35), (9, 8, 25, 29), (6, 5, 21, 22), (56, 43, 49, 59), (120, 119, 73, 74), (149, 148, 132, 133), (177, 175, 162, 163), (205, 193, 195, 206), (235, 231, 219, 223), (263, 261, 246, 250), (277, 278, 133, 132), (313, 305, 306, 314), (347, 346, 334, 335), (365, 354, 148, 149, 366), (387, 376, 378, 388), (405, 404, 393, 394), (49, 43, 415, 416), (435, 434, 119, 120), (278, 277, 365, 366), (453, 452, 175, 177), (195, 193, 464, 467), (480, 479, 231, 235), (489, 488, 484, 485), (499, 498, 261, 263), (505, 504, 404, 405), (335, 334, 506, 507), (514, 515, 516, 485, 484), (378, 376, 527, 528), (416, 415, 548, 549), (576, 575, 434, 435), (595, 587, 488, 489, 596), (611, 610, 452, 453), (467, 464, 616, 617), (306, 305, 641, 642), (661, 660, 479, 480), (516, 515, 595, 596), (691, 686, 498, 499), (700, 699, 504, 505), (705, 706, 707, 708, 714, 713), (507, 506, 110, 111), (528, 527, 180, 181), (549, 548, 210, 211), (575, 576, 225, 224), (772, 85, 88, 707, 706), (610, 611, 253, 252), (617, 616, 295, 296), (642, 641, 315, 317), (660, 661, 339, 336), (70, 69, 713, 714), (686, 691, 385, 383), (699, 700, 46, 44), (88, 85, 67, 69, 70), (110, 96, 98, 111), (150, 153, 152, 151, 125, 127), (180, 166, 167, 181), (210, 196, 197, 211), (239, 238, 224, 225), (269, 268, 252, 253), (295, 283, 284, 296), (315, 309, 310, 317), (336, 339, 39, 38), (359, 362, 127, 125), (72, 71, 383, 385), (44, 46, 99, 97), (152, 153, 429, 428), (98, 96, 168, 169), (362, 359, 428, 429), (167, 166, 228, 229), (197, 196, 258, 259), (238, 239, 276, 274), (138, 140, 187, 184), (326, 325, 268, 269), (284, 283, 355, 356), (310, 309, 379, 380), (55, 54, 38, 39), (86, 71, 72, 87), (113, 112, 97, 99), (140, 138, 124, 126), (168, 154, 156, 169), (202, 184, 187, 203), (228, 217, 220, 229), (258, 244, 245, 259), (290, 289, 274, 276), (126, 124, 202, 203), (337, 325, 326, 340), (355, 57, 62, 356), (379, 91, 92, 380), (54, 55, 105, 102), (410, 411, 433, 432), (176, 174, 86, 87), (112, 113, 209, 208), (156, 154, 297, 298), (411, 410, 157, 158), (220, 217, 319, 320), (245, 244, 344, 345), (289, 290, 353, 352), (432, 433, 137, 135), (403, 402, 337, 340), (57, 40, 47, 62), (91, 75, 76, 92), (117, 116, 102, 105), (134, 135, 137, 136, 158, 157), (190, 174, 176, 191), (221, 208, 209, 222), (233, 237, 265, 260), (297, 285, 286, 298), (319, 311, 312, 320), (344, 330, 332, 345), (364, 363, 352, 353), (237, 233, 375, 377), (412, 402, 403, 413), (47, 40, 421, 422), (76, 75, 454, 455), (463, 462, 116, 117), (473, 260, 265, 474), (486, 190, 191, 487), (492, 221, 222, 493), (473, 474, 377, 375), (286, 285, 508, 509), (521, 522, 530, 529), (312, 311, 540, 541), (332, 330, 556, 557), (538, 536, 363, 364), (553, 412, 413, 554), (422, 421, 565, 567), (455, 454, 590, 591), (625, 624, 462, 463), (632, 633, 636, 522, 521), (655, 486, 487, 656), (664, 492, 493, 665), (675, 529, 530, 676), (694, 553, 554, 696), (567, 565, 655, 656), (509, 508, 81, 82), (636, 633, 675, 676), (541, 540, 694, 696), (754, 689, 692, 751), (557, 556, 178, 179), (536, 538, 194, 192), (778, 779, 95, 94), (591, 590, 291, 293), (318, 316, 624, 625), (751, 692, 145, 146), (358, 357, 664, 665), (779, 778, 230, 234), (53, 52, 689, 754), (81, 66, 68, 82), (106, 93, 94, 95, 107), (52, 53, 146, 145), (178, 164, 165, 179), (207, 204, 192, 194), (230, 106, 107, 234), (266, 264, 248, 251), (291, 279, 282, 293), (328, 316, 318, 329), (351, 349, 342, 343), (369, 357, 358, 370), (399, 408, 251, 248), (68, 66, 170, 171), (438, 439, 343, 342), (465, 264, 266, 466), (165, 164, 256, 257), (204, 207, 273, 271), (495, 494, 349, 351), (465, 466, 408, 399), (282, 279, 108, 109), (368, 367, 328, 329), (439, 438, 494, 495), (323, 322, 562, 200, 201, 563), (41, 369, 370, 45), (84, 83, 60, 61), (108, 41, 45, 109), (141, 139, 122, 123), (170, 155, 159, 171), (201, 200, 182, 189), (214, 215, 64, 63), (256, 242, 243, 257), (287, 270, 271, 273, 272, 288), (299, 300, 301, 61, 60), (331, 321, 322, 323, 333), (103, 104, 123, 122), (121, 118, 367, 368), (395, 83, 84, 396), (182, 423, 331, 333, 189), (430, 431, 215, 214), (139, 141, 213, 212), (395, 396, 451, 301, 300), (50, 51, 185, 183), (159, 155, 338, 341), (160, 161, 481, 241, 240), (400, 401, 431, 430), (243, 242, 419, 420), (425, 424, 287, 288), (303, 304, 51, 50), (78, 77, 63, 64), (104, 103, 89, 90), (130, 118, 121, 131), (161, 160, 144, 147), (199, 198, 183, 185), (227, 226, 212, 213), (254, 240, 241, 255), (303, 275, 198, 199, 302, 304), (338, 324, 327, 341), (147, 144, 254, 255), (373, 374, 386, 384), (401, 400, 390, 392), (419, 409, 414, 420), (440, 424, 425, 441), (450, 449, 442, 446, 444), (457, 456, 77, 78), (460, 461, 90, 89), (470, 130, 131, 471), (475, 476, 374, 373), (491, 490, 226, 227), (414, 409, 470, 471), (502, 503, 446, 442), (518, 517, 384, 386), (543, 542, 525, 531), (327, 324, 550, 551), (577, 449, 450, 580), (476, 475, 517, 518), (602, 604, 392, 390), (645, 440, 441, 646), (503, 502, 577, 580), (724, 722, 668, 669), (741, 740, 456, 457), (519, 520, 461, 460), (757, 758, 531, 525), (774, 773, 767, 768), (490, 491, 584, 583), (780, 781, 669, 668), (647, 648, 758, 757), (551, 550, 677, 678), (534, 535, 768, 767), (792, 722, 724, 793), (702, 704, 604, 602), (542, 543, 712, 711), (726, 719, 645, 646), (526, 523, 794, 773, 774), (781, 780, 792, 793), (740, 741, 771, 770), (520, 519, 512, 513), (534, 523, 526, 524, 535), (570, 568, 558, 559), (593, 592, 583, 584), (600, 601, 620, 619), (648, 647, 638, 640), (677, 657, 672, 678), (685, 687, 559, 558), (704, 702, 628, 629), (711, 712, 635, 634), (729, 719, 726, 730), (601, 600, 733, 734, 745, 744), (764, 568, 570, 766), (770, 771, 695, 693), (709, 710, 513, 512), (672, 657, 729, 730), (786, 735, 619, 620), (687, 685, 764, 766), (592, 593, 756, 755), (666, 667, 716, 715), (734, 735, 786, 745), (683, 684, 747, 746), (784, 785, 640, 638), (738, 739, 613, 612), (628, 618, 621, 629), (644, 643, 634, 635), (667, 666, 649, 654), (684, 683, 673, 674), (698, 697, 693, 695), (709, 701, 703, 710), (725, 720, 715, 716), (738, 731, 732, 739), (752, 746, 747, 753), (762, 761, 755, 756), (775, 777, 776, 769, 612, 613), (674, 673, 752, 753), (785, 784, 142, 143), (732, 731, 776, 777), (788, 789, 101, 100), (621, 618, 247, 249), (643, 644, 267, 262), (307, 308, 654, 649), (79, 80, 173, 172), (697, 698, 372, 371), (703, 701, 397, 398), (720, 725, 407, 406), (216, 218, 789, 788), (761, 762, 48, 42), (80, 79, 58, 65), (115, 114, 100, 101), (143, 142, 128, 129), (188, 186, 172, 173), (216, 114, 115, 218), (247, 232, 236, 249), (281, 280, 262, 267), (308, 307, 292, 294), (186, 188, 65, 58), (361, 360, 348, 350), (382, 381, 371, 372), (397, 389, 391, 398), (418, 417, 406, 407), (437, 436, 426, 427), (445, 443, 42, 48), (447, 448, 350, 348), (129, 128, 458, 459), (468, 469, 427, 426), (477, 472, 360, 361, 478), (236, 232, 482, 483), (497, 496, 280, 281), (500, 501, 294, 292), (511, 510, 436, 437), (448, 447, 477, 478), (533, 532, 381, 382), (391, 389, 544, 545), (571, 569, 417, 418), (589, 588, 581, 582), (609, 608, 443, 445), (459, 458, 622, 623), (637, 639, 469, 468), (652, 653, 582, 581), (483, 482, 662, 663), (682, 681, 496, 497), (546, 547, 501, 500), (510, 511, 555, 552), (721, 588, 589, 723), (532, 533, 597, 594), (545, 544, 626, 627), (569, 571, 631, 630), (653, 652, 721, 723), (608, 609, 680, 679), (585, 586, 659, 658), (623, 622, 727, 728), (742, 743, 639, 637), (663, 662, 790, 791), (681, 682, 765, 763), (547, 546, 537, 539), (561, 560, 552, 555), (586, 585, 572, 573, 574), (605, 603, 594, 597), (626, 614, 615, 627), (651, 650, 630, 631), (670, 658, 659, 671), (690, 688, 679, 680), (574, 573, 670, 671), (603, 605, 163, 162), (727, 717, 718, 728), (743, 742, 736, 737), (760, 759, 748, 749, 750), (763, 765, 607, 606), (539, 537, 56, 59), (560, 561, 74, 73), (783, 615, 614, 782, 205, 206), (650, 651, 223, 219), (787, 578, 579, 750, 749), (790, 598, 599, 791), (688, 690, 250, 246), (759, 760, 566, 564), (718, 717, 313, 314), (346, 347, 737, 736), (578, 564, 566, 579), (598, 387, 388, 599), (606, 607, 394, 393), (3, 4, 5, 6, 423, 182, 200, 562), (17, 18, 58, 79), (490, 52, 145, 692, 0, 1, 248, 264, 465, 399, 3, 562, 322, 60, 83, 395, 300, 299, 321, 331, 423, 6, 7, 8, 275, 303, 50, 183, 198, 144, 160, 240, 254, 502, 442, 449, 577, 277, 132, 148, 354, 787, 749, 748, 67, 85, 595, 515, 514, 794, 523, 534, 767, 773, 484, 488, 587, 772, 706, 705, 124, 138, 184, 12, 731, 738, 612, 180, 527, 376, 387, 598, 790, 662, 482, 232, 247, 618, 628, 702, 602, 390, 400, 430, 214, 63, 77, 456, 740, 770, 693, 697, 371, 381, 532, 594, 603, 162, 175, 452, 610, 252, 600, 619, 735, 734, 733, 769, 776, 13, 14, 15, 16, 17, 79, 172, 186, 58, 18, 410, 432, 135, 134, 151, 152, 428, 359, 125, 641, 305, 313, 717, 727, 622, 458, 128, 142, 529, 675, 633, 632, 93, 106, 230, 778, 782, 614, 626, 544, 389, 397, 701, 709, 512, 519, 460, 89, 103, 122, 139, 212, 226), (1, 2, 3, 399, 248), (268, 325, 337, 402, 412, 553, 694, 540, 311, 319, 217, 228, 166, 180, 612, 769, 733, 600, 252), (287, 424, 440, 645, 719, 729, 657, 677, 550, 324, 338, 155, 170, 581, 588, 721, 10, 11, 12, 184, 202, 124, 705, 713, 69, 67, 748, 759, 564, 578, 787, 354, 365, 277, 577, 502, 254, 144, 198, 275, 8, 9, 780, 668, 722, 56, 537, 546, 500, 292, 307, 649, 666, 715, 720, 406, 417, 569, 517, 475, 373, 384, 683, 746, 752, 673, 316, 328, 367, 118, 130, 470, 409, 419, 242, 256, 164, 178, 556, 558, 568, 788, 100, 334, 346, 736, 742, 637, 468, 426, 436, 510, 552, 560, 73, 477, 447, 348, 360, 472, 572, 585, 658, 670, 573, 270), (192, 204, 271, 270, 573, 572, 472, 477, 73, 119, 434, 575, 224, 238, 274, 289, 352, 363, 536), (66, 81, 508, 285, 297, 154, 168, 96, 110, 506, 334, 100, 114, 216, 788, 568, 764, 685, 558, 556, 330, 344, 244, 258, 196, 210, 548, 415, 43, 56, 722, 792, 780, 9, 10, 721, 652, 581, 170), (12, 13, 776, 731), (299, 60, 322, 321), (316, 673, 683, 384, 517, 569, 630, 650, 219, 231, 479, 660, 336, 38, 54, 102, 116, 462, 624), (280, 496, 681, 763, 606, 393, 404, 504, 699, 44, 97, 112, 208, 221, 492, 664, 357, 369, 41, 108, 279, 291, 590, 454, 75, 91, 379, 309, 315, 641, 125, 151, 134, 157, 410, 18, 0, 692, 689, 52, 490, 583, 592, 755, 761, 42, 443, 608, 679, 688, 246, 261, 498, 686, 383, 71, 86, 438, 342, 349, 494, 375, 233, 260, 473, 262), (262, 473, 375, 494, 438, 86, 174, 190, 486, 655, 565, 421, 40, 57, 355, 283, 295, 616, 464, 193, 205, 782, 778, 94, 93, 632, 521, 529, 142, 784, 638, 647, 757, 525, 542, 711, 634, 643), (514, 484, 773, 794), (587, 595, 85, 772), (65, 28, 32, 80), (87, 439, 495, 377, 474, 267, 644, 635, 712, 543, 531, 758, 648, 640, 785, 143, 530, 522, 95, 779, 783, 206, 195, 467, 617, 296, 284, 356, 62, 47, 422, 567, 656, 487, 191, 176), (408, 19, 23, 26, 251), (554, 413, 403, 340, 326, 269, 253, 601, 744, 775, 613, 181, 167, 229, 220, 320, 312, 541, 696), (272, 273, 207, 194, 538, 364, 353, 290, 276, 239, 225, 576, 435, 120, 74, 478, 361, 586, 574), (777, 36, 37, 732), (19, 408, 466, 266, 251, 26, 27, 751, 146, 53, 491, 227, 213, 141, 123, 104, 90, 461, 520, 513, 710, 703, 398, 391, 545, 627, 615, 783, 779, 234, 107, 95, 522, 636, 676, 530, 143, 129, 459, 623, 728, 718, 314, 306, 642, 127, 362, 429, 153, 150, 136, 137, 433, 411, 28, 65, 188, 173, 80, 32, 31, 33, 35, 36, 777, 775, 744, 745, 786, 620, 601, 253, 611, 453, 177, 163, 605, 597, 533, 382, 372, 698, 695, 771, 741, 457, 78, 64, 215, 431, 401, 392, 604, 704, 629, 621, 249, 236, 483, 663, 791, 599, 388, 378, 528, 181, 613, 739, 732, 37, 187, 140, 126, 708, 707, 489, 485, 774, 768, 535, 524, 444, 446, 503, 580, 278, 366, 579, 566, 34, 30, 723, 589, 582, 171, 159, 341, 327, 551, 678, 672, 730, 726, 646, 441, 425, 288, 272, 574, 671, 659, 586, 361, 350, 448, 478, 74, 561, 555, 511, 437, 427, 469, 639, 743, 737, 347, 335, 101, 789, 218, 766, 570, 559, 557, 179, 165, 257, 243, 420, 414, 471, 131, 121, 368, 329, 318, 674, 753, 747, 684, 386, 374, 476, 518, 571, 418, 407, 725, 716, 667, 654, 308, 294, 501, 547, 539, 59, 724, 669, 781, 29, 25, 302, 199, 147, 255, 241, 481, 451, 396, 84, 61, 323, 563), (302, 25, 24, 22, 21, 20, 19, 563, 201, 189, 333, 323, 61, 301, 451, 481, 161, 147, 199, 185, 51, 304), (281, 267, 474, 265, 237, 377, 495, 351, 343, 439, 87, 72, 385, 691, 499, 263, 250, 690, 680, 609, 445, 48, 762, 756, 593, 584, 491, 53, 754, 751, 27, 28, 411, 158, 136, 150, 127, 642, 317, 310, 380, 92, 76, 455, 591, 293, 282, 109, 45, 370, 358, 665, 493, 222, 209, 113, 99, 46, 700, 505, 405, 394, 607, 765, 682, 497), (579, 366, 149, 133, 278, 580, 450, 444, 524, 526, 774, 485, 516, 596, 489, 707, 88, 70, 714, 708, 126, 203, 187, 37, 34, 566, 760, 750), (625, 463, 117, 105, 55, 39, 339, 661, 480, 235, 223, 651, 631, 571, 518, 386, 684, 674, 318), (59, 49, 416, 549, 211, 197, 259, 245, 345, 332, 557, 559, 687, 766, 218, 115, 101, 335, 507, 111, 98, 169, 156, 298, 286, 509, 82, 68, 171, 582, 653, 723, 30, 29, 781, 793, 724)])
_uv = me_path8013_3.uv_layers.new(name='UVMap')
_uv.uv.foreach_set('vector', [0.0, 0.0, 0.0, 0.0, 0.0, 0.0, 0.0, 0.0, 0.0, 0.0, 0.0, 0.0, 0.0, 0.0, 0.0, 0.0, 0.0, 0.0, 0.0, 0.0, 0.0, 0.0, 0.0, 0.0, 0.0, 0.0, 0.0, 0.0, 0.0, 0.0, 0.0, 0.0, 0.0, 0.0, 0.0, 0.0, 0.0, 0.0, 0.0, 0.0, 0.0, 0.0, 0.0, 0.0, 0.0, 0.0, 0.0, 0.0, 0.0, 0.0, 0.0, 0.0, 0.0, 0.0, 0.0, 0.0, 0.0, 0.0, 0.0, 0.0, 0.0, 0.0, 0.0, 0.0, 0.0, 0.0, 0.0, 0.0, 0.0, 0.0, 0.0, 0.0, 0.0, 0.0, 0.0, 0.0, 0.0, 0.0, 0.0, 0.0, 0.0, 0.0, 0.0, 0.0, 0.0, 0.0, 0.0, 0.0, 0.0, 0.0, 0.0, 0.0, 0.0, 0.0, 0.0, 0.0, 0.0, 0.0, 0.0, 0.0, 0.0, 0.0, 0.0, 0.0, 0.0, 0.0, 0.0, 0.0, 0.0, 0.0, 0.0, 0.0, 0.0, 0.0, 0.0, 0.0, 0.0, 0.0, 0.0, 0.0, 0.0, 0.0, 0.0, 0.0, 0.0, 0.0, 0.0, 0.0, 0.0, 0.0, 0.0, 0.0, 0.0, 0.0, 0.0, 0.0, 0.0, 0.0, 0.0, 0.0, 0.0, 0.0, 0.0, 0.0, 0.0, 0.0, 0.0, 0.0, 0.0, 0.0, 0.0, 0.0, 0.1064, 0.0, 0.08511, 0.0, 0.08511, 0.0, 0.1064, 0.0, 0.383, 0.0, 0.383, 0.0, 0.3617, 0.0, 0.3617, 0.0, 1.0, 0.0, 1.0, 0.0, 0.0, 0.0, 0.0, 0.0, 0.5532, 0.0, 0.5532, 0.0, 0.5319, 0.0, 0.5319, 0.0, 1.0, 0.0, 0.9787, 0.0, 0.9787, 0.0, 1.0, 0.0, 0.4468, 0.0, 0.4468, 0.0, 0.4255, 0.0, 0.4255, 0.0, 0.5745, 0.0, 0.5745, 0.0, 0.5532, 0.0, 0.5532, 0.0, 0.3333, 0.0, 0.3333, 0.0, 0.0, 0.0, 0.0, 0.0, 0.02128, 0.0, 0.0, 0.0, 0.0, 0.0, 0.02128, 0.0, 0.1489, 0.0, 0.1489, 0.0, 0.1277, 0.0, 0.1277, 0.0, 0.6667, 0.0, 0.8333, 0.0, 1.0, 0.0, 1.0, 0.0, 0.6667, 0.0, 0.9787, 0.0, 0.9574, 0.0, 0.9574, 0.0, 0.9787, 0.0, 0.5106, 0.0, 0.5106, 0.0, 0.4894, 0.0, 0.4894, 0.0, 0.08511, 0.0, 0.08511, 0.0, 0.06383, 0.0, 0.06383, 0.0, 0.4043, 0.0, 0.4043, 0.0, 0.383, 0.0, 0.383, 0.0, 0.3333, 0.0, 0.3333, 0.0, 0.6667, 0.0, 0.6667, 0.0, 0.5745, 0.0, 0.5745, 0.0, 0.5532, 0.0, 0.5532, 0.0, 0.9787, 0.0, 0.9787, 0.0, 0.9574, 0.0, 0.9574, 0.0, 0.4681, 0.0, 0.4681, 0.0, 0.4468, 0.0, 0.4468, 0.0, 1.0, 0.0, 1.0, 0.0, 0.0, 0.0, 0.0, 0.0, 0.5957, 0.0, 0.5957, 0.0, 0.5745, 0.0, 0.5745, 0.0, 0.5319, 0.0, 0.5319, 0.0, 0.5106, 0.0, 0.5106, 0.0, 0.1277, 0.0, 0.1277, 0.0, 0.1064, 0.0, 0.1064, 0.0, 0.1667, 0.0, 0.3333, 0.0, 0.3333, 0.0, 0.0, 0.0, 0.0, 0.0, 0.9574, 0.0, 0.9574, 0.0, 0.9362, 0.0, 0.9362, 0.0, 0.06383, 0.0, 0.06383, 0.0, 0.04255, 0.0, 0.04255, 0.0, 0.4255, 0.0, 0.4255, 0.0, 0.4043, 0.0, 0.4043, 0.0, 0.6667, 0.0, 0.8333, 0.0, 1.0, 0.0, 1.0, 0.0, 0.6667, 0.0, 0.5957, 0.0, 0.5957, 0.0, 0.5745, 0.0, 0.5745, 0.0, 0.9574, 0.0, 0.9574, 0.0, 0.9362, 0.0, 0.9362, 0.0, 0.0, 0.0, 0.0, 0.0, 1.0, 0.0, 1.0, 0.0, 0.4894, 0.0, 0.4894, 0.0, 0.4681, 0.0, 0.4681, 0.0, 0.3333, 0.0, 0.3333, 0.0, 0.6667, 0.0, 0.6667, 0.0, 0.617, 0.0, 0.617, 0.0, 0.5957, 0.0, 0.5957, 0.0, 0.5532, 0.0, 0.5532, 0.0, 0.5319, 0.0, 0.5319, 0.0, 0.1877, 0.0, 0.0, 0.0, 0.0, 0.0, 0.1877, 0.0, 1.0, 0.0, 1.0, 0.0, 0.1064, 0.0, 0.1064, 0.0, 0.08511, 0.0, 0.08511, 0.0, 0.9362, 0.0, 0.9362, 0.0, 0.9149, 0.0, 0.9149, 0.0, 0.04255, 0.0, 0.04255, 0.0, 0.02128, 0.0, 0.02128, 0.0, 0.4255, 0.0, 0.4255, 0.0, 0.4468, 0.0, 0.4468, 0.0, 0.1667, 0.0, 0.3333, 0.0, 0.3333, 0.0, 0.0, 0.0, 0.0, 0.0, 0.5957, 0.0, 0.5957, 0.0, 0.617, 0.0, 0.617, 0.0, 0.9362, 0.0, 0.9362, 0.0, 0.9149, 0.0, 0.9149, 0.0, 1.0, 0.0, 1.0, 0.0, 0.9787, 0.0, 0.9787, 0.0, 0.4894, 0.0, 0.4894, 0.0, 0.5106, 0.0, 0.5106, 0.0, 0.6667, 0.0, 0.6667, 0.0, 1.0, 0.0, 1.0, 0.0, 0.617, 0.0, 0.617, 0.0, 0.6383, 0.0, 0.6383, 0.0, 0.5532, 0.0, 0.5532, 0.0, 0.5745, 0.0, 0.5745, 0.0, 0.3333, 0.0, 0.3333, 0.0, 0.5494, 0.0, 0.6667, 0.0, 0.6667, 0.0, 0.08511, 0.0, 0.06383, 0.0, 0.06383, 0.0, 0.08511, 0.0, 0.7412, 0.0, 1.0, 0.0, 1.0, 0.0, 0.7412, 0.0, 0.0, 0.0, 0.0, 0.0, 0.9149, 0.0, 0.8936, 0.0, 0.8936, 0.0, 0.9149, 0.0, 0.02128, 0.0, 0.0, 0.0, 0.0, 0.0, 0.02128, 0.0, 0.4681, 0.0, 0.4681, 0.0, 0.4468, 0.0, 0.4468, 0.0, 0.6383, 0.0, 0.6383, 0.0, 0.617, 0.0, 0.617, 0.0, 0.9149, 0.0, 0.8936, 0.0, 0.8936, 0.0, 0.9149, 0.0, 0.9787, 0.0, 0.9574, 0.0, 0.9574, 0.0, 0.9787, 0.0, 0.5106, 0.0, 0.5106, 0.0, 0.5319, 0.0, 0.5319, 0.0, 0.3333, 0.0, 0.3333, 0.0, 0.0, 0.0, 0.0, 0.0, 0.6596, 0.0, 0.6596, 0.0, 0.6383, 0.0, 0.6383, 0.0, 0.5745, 0.0, 0.5745, 0.0, 0.5957, 0.0, 0.5957, 0.0, 1.0, 0.0, 1.0, 0.0, 0.6667, 0.0, 0.6667, 0.0, 0.06383, 0.0, 0.06383, 0.0, 0.04255, 0.0, 0.04255, 0.0, 0.3333, 0.0, 0.3333, 0.0, 0.6667, 0.0, 0.6667, 0.0, 0.8936, 0.0, 0.8936, 0.0, 0.8723, 0.0, 0.8723, 0.0, 0.0, 0.0, 0.0, 0.0, 1.0, 0.0, 1.0, 0.0, 0.4681, 0.0, 0.4681, 0.0, 0.4894, 0.0, 0.4894, 0.0, 0.0, 0.0, 0.0, 0.0, 1.0, 0.0, 1.0, 0.0, 0.6596, 0.0, 0.6596, 0.0, 0.6383, 0.0, 0.6383, 0.0, 0.8936, 0.0, 0.8936, 0.0, 0.8723, 0.0, 0.8723, 0.0, 0.9574, 0.0, 0.9574, 0.0, 0.9362, 0.0, 0.9362, 0.0, 0.5532, 0.0, 0.5532, 0.0, 0.5319, 0.0, 0.5319, 0.0, 0.6809, 0.0, 0.6596, 0.0, 0.6596, 0.0, 0.6809, 0.0, 0.617, 0.0, 0.617, 0.0, 0.5957, 0.0, 0.5957, 0.0, 0.0, 0.0, 0.0, 0.0, 0.3333, 0.0, 0.3333, 0.0, 0.04255, 0.0, 0.02128, 0.0, 0.02128, 0.0, 0.04255, 0.0, 0.6667, 0.0, 1.0, 0.0, 1.0, 0.0, 0.6667, 0.0, 0.8723, 0.0, 0.8511, 0.0, 0.8511, 0.0, 0.8723, 0.0, 1.0, 0.0, 0.9787, 0.0, 0.9787, 0.0, 1.0, 0.0, 0.5106, 0.0, 0.5106, 0.0, 0.4894, 0.0, 0.4894, 0.0, 0.3333, 0.0, 0.3333, 0.0, 0.6667, 0.0, 0.6667, 0.0, 0.6809, 0.0, 0.6596, 0.0, 0.6596, 0.0, 0.6809, 0.0, 0.8723, 0.0, 0.8511, 0.0, 0.8511, 0.0, 0.8723, 0.0, 0.9362, 0.0, 0.9149, 0.0, 0.9149, 0.0, 0.9362, 0.0, 0.5532, 0.0, 0.5532, 0.0, 0.5745, 0.0, 0.5745, 0.0, 0.0, 0.0, 0.0, 0.0, 1.0, 0.0, 1.0, 0.0, 0.7021, 0.0, 0.7021, 0.0, 0.6809, 0.0, 0.6809, 0.0, 0.617, 0.0, 0.617, 0.0, 0.6383, 0.0, 0.6383, 0.0, 0.02128, 0.0, 0.02128, 0.0, 0.0, 0.0, 0.0, 0.0, 0.0, 0.0, 0.0, 0.0, 0.3333, 0.0, 0.3333, 0.0, 0.8511, 0.0, 0.8511, 0.0, 0.8298, 0.0, 0.8298, 0.0, 0.9787, 0.0, 0.9787, 0.0, 0.9574, 0.0, 0.9574, 0.0, 0.5106, 0.0, 0.5106, 0.0, 0.5319, 0.0, 0.5319, 0.0, 1.0, 0.0, 1.0, 0.0, 0.6667, 0.0, 0.6667, 0.0, 0.7021, 0.0, 0.7021, 0.0, 0.6809, 0.0, 0.6809, 0.0, 0.8511, 0.0, 0.8298, 0.0, 0.8298, 0.0, 0.8511, 0.0, 0.9149, 0.0, 0.8936, 0.0, 0.8936, 0.0, 0.9149, 0.0, 0.5957, 0.0, 0.5957, 0.0, 0.5745, 0.0, 0.5745, 0.0, 0.5, 0.0, 0.6667, 0.0, 0.6667, 0.0, 0.5333, 0.0, 0.3333, 0.0, 0.3333, 0.0, 0.7234, 0.0, 0.7021, 0.0, 0.7021, 0.0, 0.7234, 0.0, 0.6596, 0.0, 0.6383, 0.0, 0.6383, 0.0, 0.6596, 0.0, 0.0, 0.0, 0.0, 0.0, 1.0, 0.0, 1.0, 0.0, 0.0, 0.0, 1.0, 0.0, 1.0, 0.0, 0.0, 0.0, 0.8298, 0.0, 0.8085, 0.0, 0.8085, 0.0, 0.8298, 0.0, 0.9574, 0.0, 0.9362, 0.0, 0.9362, 0.0, 0.9574, 0.0, 0.5532, 0.0, 0.5532, 0.0, 0.5319, 0.0, 0.5319, 0.0, 0.0, 0.0, 0.0, 0.0, 0.3333, 0.0, 0.3333, 0.0, 0.7234, 0.0, 0.7021, 0.0, 0.7021, 0.0, 0.7234, 0.0, 0.8298, 0.0, 0.8298, 0.0, 0.8085, 0.0, 0.8085, 0.0, 0.8936, 0.0, 0.8936, 0.0, 0.8723, 0.0, 0.8723, 0.0, 0.617, 0.0, 0.617, 0.0, 0.5957, 0.0, 0.5957, 0.0, 0.6667, 0.0, 1.0, 0.0, 1.0, 0.0, 0.6667, 0.0, 0.7447, 0.0, 0.7234, 0.0, 0.7234, 0.0, 0.7447, 0.0, 0.6809, 0.0, 0.6596, 0.0, 0.6596, 0.0, 0.6809, 0.0, 0.6667, 0.0, 0.6667, 0.0, 0.3333, 0.0, 0.3333, 0.0, 1.0, 0.0, 1.0, 0.0, 0.9787, 0.0, 0.9787, 0.0, 0.0, 0.0, 0.0, 0.0, 1.0, 0.0, 1.0, 0.0, 0.8085, 0.0, 0.8085, 0.0, 0.7872, 0.0, 0.7872, 0.0, 0.9362, 0.0, 0.9362, 0.0, 0.9149, 0.0, 0.9149, 0.0, 0.5745, 0.0, 0.5745, 0.0, 0.5532, 0.0, 0.5532, 0.0, 0.7447, 0.0, 0.7234, 0.0, 0.7234, 0.0, 0.7447, 0.0, 0.8085, 0.0, 0.8085, 0.0, 0.7872, 0.0, 0.7872, 0.0, 0.8723, 0.0, 0.8723, 0.0, 0.8511, 0.0, 0.8511, 0.0, 0.6383, 0.0, 0.6383, 0.0, 0.617, 0.0, 0.617, 0.0, 0.1667, 0.0, 0.3333, 0.0, 0.3333, 0.0, 0.0, 0.0, 0.0, 0.0, 0.766, 0.0, 0.7447, 0.0, 0.7447, 0.0, 0.766, 0.0, 0.7021, 0.0, 0.6809, 0.0, 0.6809, 0.0, 0.7021, 0.0, 0.6667, 0.0, 1.0, 0.0, 1.0, 0.0, 0.6667, 0.0, 0.766, 0.0, 0.7447, 0.0, 0.7447, 0.0, 0.766, 0.0, 0.7872, 0.0, 0.7872, 0.0, 0.766, 0.0, 0.766, 0.0, 0.9787, 0.0, 0.9787, 0.0, 0.9574, 0.0, 0.9574, 0.0, 0.3333, 0.0, 0.3333, 0.0, 0.6667, 0.0, 0.6667, 0.0, 0.7872, 0.0, 0.7872, 0.0, 0.766, 0.0, 0.766, 0.0, 1.0, 0.0, 1.0, 0.0, 0.0, 0.0, 0.0, 0.0, 0.9149, 0.0, 0.9149, 0.0, 0.8936, 0.0, 0.8936, 0.0, 0.5745, 0.0, 0.5745, 0.0, 0.5957, 0.0, 0.5957, 0.0, 0.0, 0.0, 0.0, 0.0, 1.0, 0.0, 1.0, 0.0, 0.8511, 0.0, 0.8511, 0.0, 0.8298, 0.0, 0.8298, 0.0, 0.6596, 0.0, 0.6596, 0.0, 0.6383, 0.0, 0.6383, 0.0, 0.0, 0.0, 0.0, 0.0, 0.3333, 0.0, 0.3333, 0.0, 0.7234, 0.0, 0.7234, 0.0, 0.7021, 0.0, 0.7021, 0.0, 0.0, 0.0, 0.0, 0.0, 0.3333, 0.0, 0.3333, 0.0, 0.6667, 0.0, 0.6667, 0.0, 1.0, 0.0, 1.0, 0.0, 0.9574, 0.0, 0.9362, 0.0, 0.9362, 0.0, 0.9574, 0.0, 0.6667, 0.0, 0.8333, 0.0, 1.0, 0.0, 1.0, 0.0, 0.6667, 0.0, 0.6667, 0.0, 0.6667, 0.0, 0.3333, 0.0, 0.3333, 0.0, 0.8936, 0.0, 0.8723, 0.0, 0.8723, 0.0, 0.8936, 0.0, 0.617, 0.0, 0.617, 0.0, 0.5957, 0.0, 0.5957, 0.0, 0.3333, 0.0, 0.6667, 0.0, 0.6667, 0.0, 0.3333, 0.0, 1.0, 0.0, 1.0, 0.0, 0.0, 0.0, 0.0, 0.0, 0.8298, 0.0, 0.8085, 0.0, 0.8085, 0.0, 0.8298, 0.0, 0.6809, 0.0, 0.6596, 0.0, 0.6596, 0.0, 0.6809, 0.0, 1.0, 0.0, 1.0, 0.0, 0.0, 0.0, 0.0, 0.0, 0.7447, 0.0, 0.7234, 0.0, 0.7234, 0.0, 0.7447, 0.0, 0.3333, 0.0, 0.3333, 0.0, 0.0, 0.0, 0.0, 0.0, 0.9362, 0.0, 0.9362, 0.0, 0.9149, 0.0, 0.9149, 0.0, 0.3333, 0.0, 0.3333, 0.0, 0.0, 0.0, 0.0, 0.0, 0.6667, 0.0, 1.0, 0.0, 1.0, 0.0, 0.6667, 0.0, 0.8723, 0.0, 0.8723, 0.0, 0.8511, 0.0, 0.8511, 0.0, 0.617, 0.0, 0.617, 0.0, 0.6383, 0.0, 0.6383, 0.0, 0.6667, 0.0, 0.6667, 0.0, 1.0, 0.0, 1.0, 0.0, 0.6667, 0.0, 0.6667, 0.0, 0.3333, 0.0, 0.3333, 0.0, 0.8085, 0.0, 0.8085, 0.0, 0.7872, 0.0, 0.7872, 0.0, 0.7021, 0.0, 0.7021, 0.0, 0.6809, 0.0, 0.6809, 0.0, 0.3333, 0.0, 0.3333, 0.0, 0.6667, 0.0, 0.6667, 0.0, 1.0, 0.0, 1.0, 0.0, 0.002921, 0.0, 0.0, 0.0, 0.0, 0.0, 0.002921, 0.0, 0.766, 0.0, 0.7447, 0.0, 0.7447, 0.0, 0.766, 0.0, 1.0, 0.0, 1.0, 0.0, 0.0, 0.0, 0.0, 0.0, 0.7872, 0.0, 0.766, 0.0, 0.766, 0.0, 0.7872, 0.0, 0.2766, 0.0, 0.2766, 0.0, 0.2553, 0.0, 0.2553, 0.0, 0.9149, 0.0, 0.8936, 0.0, 0.8936, 0.0, 0.9149, 0.0, 0.0, 0.0, 0.0, 0.0, 0.3333, 0.0, 0.3333, 0.0, 0.2553, 0.0, 0.2553, 0.0, 0.2766, 0.0, 0.2766, 0.0, 0.8511, 0.0, 0.8298, 0.0, 0.8298, 0.0, 0.8511, 0.0, 0.6596, 0.0, 0.6489, 0.0, 0.6383, 0.0, 0.6383, 0.0, 0.6468, 0.0, 0.6596, 0.0, 0.1667, 0.0, 0.3333, 0.0, 0.3333, 0.0, 0.0, 0.0, 0.0, 0.0, 0.6667, 0.0, 0.8333, 0.0, 1.0, 0.0, 1.0, 0.0, 0.6667, 0.0, 0.234, 0.0, 0.234, 0.0, 0.2553, 0.0, 0.2553, 0.0, 0.7234, 0.0, 0.7234, 0.0, 0.7021, 0.0, 0.7021, 0.0, 0.6667, 0.0, 1.0, 0.0, 1.0, 0.0, 0.6667, 0.0, 0.3333, 0.0, 0.3343, 0.0, 0.6667, 0.0, 0.6667, 0.0, 0.3333, 0.0, 0.234, 0.0, 0.234, 0.0, 0.2553, 0.0, 0.2553, 0.0, 0.2766, 0.0, 0.2766, 0.0, 0.2979, 0.0, 0.2979, 0.0, 0.6667, 0.0, 0.6667, 0.0, 0.5333, 0.0, 0.3333, 0.0, 0.3333, 0.0, 0.0, 0.0, 0.0, 0.0, 1.0, 0.0, 1.0, 0.0, 0.8936, 0.0, 0.8936, 0.0, 0.8723, 0.0, 0.8723, 0.0, 0.0, 0.0, 0.0, 0.0, 0.4, 0.0, 1.0, 0.0, 1.0, 0.0, 0.2128, 0.0, 0.2128, 0.0, 0.234, 0.0, 0.234, 0.0, 0.8298, 0.0, 0.8298, 0.0, 0.8085, 0.0, 0.8085, 0.0, 0.6809, 0.0, 0.6809, 0.0, 0.6596, 0.0, 0.6596, 0.0, 0.3333, 0.0, 0.3333, 0.0, 0.0, 0.0, 0.0, 0.0, 0.2979, 0.0, 0.2979, 0.0, 0.2766, 0.0, 0.2766, 0.0, 0.234, 0.0, 0.234, 0.0, 0.2128, 0.0, 0.2128, 0.0, 0.7447, 0.0, 0.7234, 0.0, 0.7234, 0.0, 0.7447, 0.0, 0.0, 0.0, 0.0, 0.0, 0.3333, 0.0, 0.3333, 0.0, 0.6667, 0.0, 0.6667, 0.0, 1.0, 0.0, 1.0, 0.0, 0.3191, 0.0, 0.3191, 0.0, 0.2979, 0.0, 0.2979, 0.0, 0.6667, 0.0, 1.0, 0.0, 1.0, 0.0, 0.6667, 0.0, 0.3333, 0.0, 0.5, 0.0, 0.6667, 0.0, 0.6667, 0.0, 0.4764, 0.0, 0.3333, 0.0, 0.8723, 0.0, 0.8511, 0.0, 0.8511, 0.0, 0.8723, 0.0, 0.3333, 0.0, 0.3333, 0.0, 0.6667, 0.0, 0.6667, 0.0, 0.0, 0.0, 0.0, 0.0, 1.0, 0.0, 1.0, 0.0, 0.2128, 0.0, 0.2128, 0.0, 0.1915, 0.0, 0.1915, 0.0, 0.8085, 0.0, 0.7872, 0.0, 0.7872, 0.0, 0.8085, 0.0, 0.7021, 0.0, 0.6809, 0.0, 0.6809, 0.0, 0.7021, 0.0, 1.0, 0.0, 1.0, 0.0, 0.0, 0.0, 0.0, 0.0, 0.4, 0.0, 0.3191, 0.0, 0.3191, 0.0, 0.2979, 0.0, 0.2979, 0.0, 0.1915, 0.0, 0.1915, 0.0, 0.2128, 0.0, 0.2128, 0.0, 0.766, 0.0, 0.7447, 0.0, 0.7447, 0.0, 0.766, 0.0, 0.3333, 0.0, 0.3333, 0.0, 0.0, 0.0, 0.0, 0.0, 0.3404, 0.0, 0.3404, 0.0, 0.3191, 0.0, 0.3191, 0.0, 0.7872, 0.0, 0.7872, 0.0, 0.766, 0.0, 0.766, 0.0, 0.3333, 0.0, 0.3333, 0.0, 0.0, 0.0, 0.0, 0.0, 0.6667, 0.0, 0.6667, 0.0, 1.0, 0.0, 1.0, 0.0, 0.2766, 0.0, 0.2766, 0.0, 0.2553, 0.0, 0.2553, 0.0, 0.8511, 0.0, 0.8511, 0.0, 0.8298, 0.0, 0.8298, 0.0, 0.6667, 0.0, 1.0, 0.0, 1.0, 0.0, 0.6667, 0.0, 0.3333, 0.0, 0.3333, 0.0, 0.6667, 0.0, 0.6667, 0.0, 0.1702, 0.0, 0.1702, 0.0, 0.1915, 0.0, 0.1915, 0.0, 0.7234, 0.0, 0.7021, 0.0, 0.7021, 0.0, 0.7234, 0.0, 0.3333, 0.0, 0.3333, 0.0, 0.6667, 0.0, 0.6667, 0.0, 1.0, 0.0, 1.0, 0.0, 0.0, 0.0, 0.0, 0.0, 0.3404, 0.0, 0.3404, 0.0, 0.3191, 0.0, 0.3191, 0.0, 0.1702, 0.0, 0.1702, 0.0, 0.1915, 0.0, 0.1915, 0.0, 0.234, 0.0, 0.234, 0.0, 0.2553, 0.0, 0.2553, 0.0, 1.0, 0.0, 1.0, 0.0, 0.0, 0.0, 0.0, 0.0, 0.3404, 0.0, 0.3404, 0.0, 0.3617, 0.0, 0.3617, 0.0, 0.3333, 0.0, 0.3333, 0.0, 0.0, 0.0, 0.0, 0.0, 0.2128, 0.0, 0.2128, 0.0, 0.234, 0.0, 0.234, 0.0, 0.8298, 0.0, 0.8298, 0.0, 0.8085, 0.0, 0.8085, 0.0, 0.3333, 0.0, 0.3333, 0.0, 0.0, 0.0, 0.0, 0.0, 0.6667, 0.0, 1.0, 0.0, 1.0, 0.0, 0.6667, 0.0, 0.1489, 0.0, 0.1489, 0.0, 0.1702, 0.0, 0.1702, 0.0, 0.2766, 0.0, 0.2766, 0.0, 0.2979, 0.0, 0.2979, 0.0, 0.7447, 0.0, 0.7447, 0.0, 0.7234, 0.0, 0.7234, 0.0, 0.6667, 0.0, 0.6667, 0.0, 0.8333, 0.0, 1.0, 0.0, 1.0, 0.0, 0.3333, 0.0, 0.3333, 0.0, 0.6667, 0.0, 0.6667, 0.0, 0.3404, 0.0, 0.3404, 0.0, 0.3617, 0.0, 0.3617, 0.0, 0.1702, 0.0, 0.1702, 0.0, 0.1489, 0.0, 0.1489, 0.0, 0.3333, 0.0, 0.6667, 0.0, 0.6667, 0.0, 0.5333, 0.0, 0.3333, 0.0, 1.0, 0.0, 1.0, 0.0, 0.0, 0.0, 0.0, 0.0, 0.383, 0.0, 0.383, 0.0, 0.3617, 0.0, 0.3617, 0.0, 1.0, 0.0, 1.0, 0.0, 0.0, 0.0, 0.0, 0.0, 0.2128, 0.0, 0.2128, 0.0, 0.1915, 0.0, 0.1915, 0.0, 0.8085, 0.0, 0.7872, 0.0, 0.7872, 0.0, 0.8085, 0.0, 0.3333, 0.0, 0.3333, 0.0, 0.0, 0.0, 0.0, 0.0, 0.1489, 0.0, 0.1489, 0.0, 0.1277, 0.0, 0.1277, 0.0, 0.2979, 0.0, 0.2979, 0.0, 0.3191, 0.0, 0.3191, 0.0, 0.766, 0.0, 0.7447, 0.0, 0.7447, 0.0, 0.766, 0.0, 1.0, 0.0, 1.0, 0.0, 0.6966, 0.0, 0.6667, 0.0, 0.6667, 0.0, 0.6966, 0.0, 0.6667, 0.0, 1.0, 0.0, 1.0, 0.0, 0.6667, 0.0, 0.3617, 0.0, 0.3617, 0.0, 0.383, 0.0, 0.383, 0.0, 0.1277, 0.0, 0.1277, 0.0, 0.1489, 0.0, 0.1489, 0.0, 0.7872, 0.0, 0.7872, 0.0, 0.766, 0.0, 0.766, 0.0, 0.3333, 0.0, 0.3333, 0.0, 0.0, 0.0, 0.0, 0.0, 0.3333, 0.0, 0.3333, 0.0, 0.6667, 0.0, 0.6667, 0.0, 0.383, 0.0, 0.383, 0.0, 0.4043, 0.0, 0.4043, 0.0, 0.2553, 0.0, 0.2553, 0.0, 0.2766, 0.0, 0.2766, 0.0, 0.6667, 0.0, 0.3333, 0.0, 0.3333, 0.0, 0.6667, 0.0, 0.0, 0.0, 0.0, 0.0, 1.0, 0.0, 1.0, 0.0, 0.1702, 0.0, 0.1702, 0.0, 0.1915, 0.0, 0.1915, 0.0, 0.3333, 0.0, 0.3333, 0.0, 0.0, 0.0, 0.0, 0.0, 0.1277, 0.0, 0.1064, 0.0, 0.1064, 0.0, 0.1277, 0.0, 0.3404, 0.0, 0.3404, 0.0, 0.3191, 0.0, 0.3191, 0.0, 0.2553, 0.0, 0.2553, 0.0, 0.234, 0.0, 0.234, 0.0, 0.0, 0.0, 0.0, 0.0, 0.3333, 0.0, 0.3333, 0.0, 0.4043, 0.0, 0.4043, 0.0, 0.383, 0.0, 0.383, 0.0, 0.1277, 0.0, 0.1064, 0.0, 0.1064, 0.0, 0.1277, 0.0, 0.2979, 0.0, 0.2979, 0.0, 0.2766, 0.0, 0.2766, 0.0, 0.3333, 0.0, 0.6667, 0.0, 0.6667, 0.0, 0.3333, 0.0, 0.6667, 0.0, 1.0, 0.0, 1.0, 0.0, 0.6667, 0.0, 0.4255, 0.0, 0.4255, 0.0, 0.4043, 0.0, 0.4043, 0.0, 0.7247, 0.0, 1.0, 0.0, 1.0, 0.0, 0.5, 0.0, 0.0, 0.0, 0.0, 0.0, 0.3333, 0.0, 0.3333, 0.0, 0.6667, 0.0, 0.6667, 0.0, 0.1702, 0.0, 0.1702, 0.0, 0.1489, 0.0, 0.1489, 0.0, 0.6667, 0.0, 0.6667, 0.0, 1.0, 0.0, 1.0, 0.0, 0.0, 0.0, 0.0, 0.0, 1.0, 0.0, 1.0, 0.0, 0.1064, 0.0, 0.1064, 0.0, 0.08511, 0.0, 0.08511, 0.0, 0.3404, 0.0, 0.3404, 0.0, 0.3617, 0.0, 0.3617, 0.0, 0.2128, 0.0, 0.2128, 0.0, 0.234, 0.0, 0.234, 0.0, 0.0, 0.0, 0.0, 0.0, 1.0, 0.0, 1.0, 0.0, 0.4043, 0.0, 0.4043, 0.0, 0.4255, 0.0, 0.4255, 0.0, 0.1064, 0.0, 0.1064, 0.0, 0.08511, 0.0, 0.08511, 0.0, 0.2979, 0.0, 0.2979, 0.0, 0.3191, 0.0, 0.3191, 0.0, 0.3333, 0.0, 0.3333, 0.0, 0.0, 0.0, 0.0, 0.0, 0.4255, 0.0, 0.4255, 0.0, 0.4468, 0.0, 0.4468, 0.0, 0.0, 0.0, 0.0, 0.0, 0.3333, 0.0, 0.3333, 0.0, 0.6667, 0.0, 0.6667, 0.0, 1.0, 0.0, 1.0, 0.0, 0.1489, 0.0, 0.1489, 0.0, 0.1277, 0.0, 0.1277, 0.0, 0.6667, 0.0, 0.6667, 0.0, 1.0, 0.0, 1.0, 0.0, 0.3333, 0.0, 0.6667, 0.0, 0.6667, 0.0, 0.3333, 0.0, 0.08511, 0.0, 0.06383, 0.0, 0.06383, 0.0, 0.08511, 0.0, 0.383, 0.0, 0.383, 0.0, 0.3617, 0.0, 0.3617, 0.0, 0.2128, 0.0, 0.2128, 0.0, 0.1915, 0.0, 0.1915, 0.0, 0.6667, 0.0, 0.6667, 0.0, 0.3333, 0.0, 0.3333, 0.0, 1.0, 0.0, 1.0, 0.0, 0.0, 0.0, 0.0, 0.0, 0.4468, 0.0, 0.4468, 0.0, 0.4255, 0.0, 0.4255, 0.0, 0.08511, 0.0, 0.06383, 0.0, 0.06383, 0.0, 0.08511, 0.0, 0.3404, 0.0, 0.3404, 0.0, 0.3191, 0.0, 0.3191, 0.0, 0.2766, 0.0, 0.2766, 0.0, 0.2553, 0.0, 0.2553, 0.0, 0.4681, 0.0, 0.4681, 0.0, 0.4468, 0.0, 0.4468, 0.0, 0.3333, 0.0, 0.3333, 0.0, 0.0, 0.0, 0.0, 0.0, 0.1277, 0.0, 0.1277, 0.0, 0.1064, 0.0, 0.1064, 0.0, 0.234, 0.0, 0.234, 0.0, 0.2553, 0.0, 0.2553, 0.0, 0.6667, 0.0, 0.8333, 0.0, 1.0, 0.0, 1.0, 0.0, 0.6667, 0.0, 0.06383, 0.0, 0.06383, 0.0, 0.04255, 0.0, 0.04255, 0.0, 0.4043, 0.0, 0.4043, 0.0, 0.383, 0.0, 0.383, 0.0, 0.1702, 0.0, 0.1702, 0.0, 0.1915, 0.0, 0.1915, 0.0, 0.2979, 0.0, 0.2979, 0.0, 0.2766, 0.0, 0.2766, 0.0, 0.3333, 0.0, 0.3333, 0.0, 0.6667, 0.0, 0.6667, 0.0, 0.4681, 0.0, 0.4681, 0.0, 0.4468, 0.0, 0.4468, 0.0, 0.06383, 0.0, 0.06383, 0.0, 0.04255, 0.0, 0.04255, 0.0, 0.3617, 0.0, 0.3617, 0.0, 0.3404, 0.0, 0.3404, 0.0, 1.0, 0.0, 1.0, 0.0, 0.0, 0.0, 0.0, 0.0, 0.4894, 0.0, 0.4894, 0.0, 0.4681, 0.0, 0.4681, 0.0, 0.1064, 0.0, 0.1064, 0.0, 0.08511, 0.0, 0.08511, 0.0, 0.2128, 0.0, 0.2128, 0.0, 0.234, 0.0, 0.234, 0.0, 0.3333, 0.0, 0.3333, 0.0, 0.0, 0.0, 0.0, 0.0, 0.04255, 0.0, 0.04255, 0.0, 0.02128, 0.0, 0.02128, 0.0, 0.4255, 0.0, 0.4255, 0.0, 0.4043, 0.0, 0.4043, 0.0, 0.1489, 0.0, 0.1489, 0.0, 0.1702, 0.0, 0.1702, 0.0, 0.2979, 0.0, 0.2979, 0.0, 0.3191, 0.0, 0.3191, 0.0, 0.6667, 0.0, 1.0, 0.0, 1.0, 0.0, 0.6667, 0.0, 0.4681, 0.0, 0.4681, 0.0, 0.4894, 0.0, 0.4894, 0.0, 0.04255, 0.0, 0.04255, 0.0, 0.02128, 0.0, 0.02128, 0.0, 0.3617, 0.0, 0.3617, 0.0, 0.383, 0.0, 0.383, 0.0, 0.3333, 0.0, 0.3333, 0.0, 0.6667, 0.0, 0.6667, 0.0, 0.4894, 0.0, 0.4894, 0.0, 0.5106, 0.0, 0.5106, 0.0, 0.0, 0.0, 0.0, 0.0, 1.0, 0.0, 1.0, 0.0, 0.08511, 0.0, 0.08511, 0.0, 0.06383, 0.0, 0.06383, 0.0, 0.1915, 0.0, 0.1915, 0.0, 0.2128, 0.0, 0.2128, 0.0, 0.02128, 0.0, 0.02128, 0.0, 0.0, 0.0, 0.0, 0.0, 0.4255, 0.0, 0.4255, 0.0, 0.4468, 0.0, 0.4468, 0.0, 0.1489, 0.0, 0.1489, 0.0, 0.1277, 0.0, 0.1277, 0.0, 0.3404, 0.0, 0.3404, 0.0, 0.3191, 0.0, 0.3191, 0.0, 0.0, 0.0, 0.0, 0.0, 0.1667, 0.0, 0.3333, 0.0, 0.3333, 0.0, 0.5106, 0.0, 0.5106, 0.0, 0.4894, 0.0, 0.4894, 0.0, 0.02128, 0.0, 0.0, 0.0, 0.0, 0.0, 0.02128, 0.0, 0.4043, 0.0, 0.4043, 0.0, 0.383, 0.0, 0.383, 0.0, 0.6667, 0.0, 1.0, 0.0, 1.0, 0.0, 0.6667, 0.0, 0.5319, 0.0, 0.5319, 0.0, 0.5106, 0.0, 0.5106, 0.0, 0.3333, 0.0, 0.3333, 0.0, 0.6667, 0.0, 0.6667, 0.0, 0.5106, 0.0, 0.5106, 0.0, 0.5319, 0.0, 0.5319, 0.0, 0.06383, 0.0, 0.04255, 0.0, 0.04255, 0.0, 0.06383, 0.0, 0.1915, 0.0, 0.1915, 0.0, 0.1702, 0.0, 0.1702, 0.0, 1.0, 0.0, 1.0, 0.0, 0.5, 0.0, 0.0, 0.0, 0.0, 0.0, 0.4468, 0.0, 0.4468, 0.0, 0.4681, 0.0, 0.4681, 0.0, 0.1277, 0.0, 0.1277, 0.0, 0.1064, 0.0, 0.1064, 0.0, 0.3404, 0.0, 0.3404, 0.0, 0.3617, 0.0, 0.3617, 0.0, 0.6, 0.0, 0.0, 0.0, 0.0, 0.0, 0.5, 0.0, 1.0, 0.0, 1.0, 0.0, 0.4043, 0.0, 0.4043, 0.0, 0.4255, 0.0, 0.4255, 0.0, 0.1667, 0.0, 0.3333, 0.0, 0.3333, 0.0, 0.0, 0.0, 0.0, 0.0, 0.0, 0.0, 1.0, 0.0, 1.0, 0.0, 0.0, 0.0, 0.5319, 0.0, 0.5319, 0.0, 0.5532, 0.0, 0.5532, 0.0, 1.0, 0.0, 1.0, 0.0, 0.6667, 0.0, 0.6667, 0.0, 0.04255, 0.0, 0.04255, 0.0, 0.02128, 0.0, 0.02128, 0.0, 0.1489, 0.0, 0.1489, 0.0, 0.1702, 0.0, 0.1702, 0.0, 0.3333, 0.0, 0.6667, 0.0, 0.6667, 0.0, 0.3333, 0.0, 1.0, 0.0, 0.9787, 0.0, 0.9787, 0.0, 1.0, 0.0, 0.4681, 0.0, 0.4681, 0.0, 0.4894, 0.0, 0.4894, 0.0, 0.0, 0.0, 0.0, 0.0, 0.0, 0.0, 0.0, 0.0, 0.0, 0.0, 0.0, 0.0, 0.0, 0.0, 0.0, 0.0, 0.0, 0.0, 0.0, 0.0, 0.0, 0.0, 0.0, 0.0, 0.0, 0.0, 0.0, 0.0, 0.0, 0.0, 0.0, 0.0, 0.0, 0.0, 0.0, 0.0, 0.0, 0.0, 0.0, 0.0, 0.0, 0.0, 0.0, 0.0, 0.0, 0.0, 0.0, 0.0, 0.0, 0.0, 0.0, 0.0, 0.0, 0.0, 0.0, 0.0, 0.0, 0.0, 0.0, 0.0, 0.0, 0.0, 0.0, 0.0, 0.0, 0.0, 0.0, 0.0, 0.0, 0.0, 0.0, 0.0, 0.0, 0.0, 0.0, 0.0, 0.0, 0.0, 0.0, 0.0, 0.0, 0.0, 0.0, 0.0, 0.0, 0.0, 0.0, 0.0, 0.0, 0.0, 0.0, 0.0, 0.0, 0.0, 0.0, 0.0, 0.0, 0.0, 0.0, 0.0, 0.0, 0.0, 0.0, 0.0, 0.0, 0.0, 0.0, 0.0, 0.0, 0.0, 0.0, 0.0, 0.0, 0.0, 0.0, 0.0, 0.0, 0.0, 0.0, 0.0, 0.0, 0.0, 0.0, 0.0, 0.0, 0.0, 0.0, 0.0, 0.0, 0.0, 0.0, 0.0, 0.0, 0.0, 0.0, 0.0, 0.0, 0.0, 0.0, 0.0, 0.0, 0.0, 0.0, 0.0, 0.0, 0.0, 0.0, 0.0, 0.0, 0.0, 0.0, 0.0, 0.0, 0.0, 0.0, 0.0, 0.0, 0.0, 0.0, 0.0, 0.0, 0.0, 0.0, 0.0, 0.0, 0.0, 0.0, 0.0, 0.0, 0.0, 0.0, 0.0, 0.0, 0.0, 0.0, 0.0, 0.0, 0.0, 0.0, 0.0, 0.0, 0.0, 0.0, 0.0, 0.0, 0.0, 0.0, 0.0, 0.0, 0.0, 0.0, 0.0, 0.0, 0.0, 0.0, 0.0, 0.0, 0.0, 0.0, 0.0, 0.0, 0.0, 0.0, 0.0, 0.0, 0.0, 0.0, 0.0, 0.0, 0.0, 0.0, 0.0, 0.0, 0.0, 0.0, 0.0, 0.0, 0.0, 0.0, 0.0, 0.0, 0.0, 0.0, 0.0, 0.0, 0.0, 0.0, 0.0, 0.0, 0.0, 0.0, 0.0, 0.0, 0.0, 0.0, 0.0, 0.0, 0.0, 0.0, 0.0, 0.0, 0.0, 0.0, 0.0, 0.0, 0.0, 0.0, 0.0, 0.0, 0.0, 0.0, 0.0, 0.0, 0.0, 0.0, 0.0, 0.0, 0.0, 0.0, 0.0, 0.0, 0.0, 0.0, 0.0, 0.0, 0.0, 0.0, 0.0, 0.0, 0.0, 0.0, 0.0, 0.0, 0.0, 0.0, 0.0, 0.0, 0.0, 0.0, 0.0, 0.0, 0.0, 0.0, 0.0, 0.0, 0.0, 0.0, 0.0, 0.0, 0.0, 0.0, 0.0, 0.0, 0.0, 0.0, 0.0, 0.0, 0.0, 0.0, 0.0, 0.0, 0.0, 0.0, 0.0, 0.0, 0.0, 0.0, 0.0, 0.0, 0.0, 0.0, 0.0, 0.0, 0.0, 0.0, 0.0, 0.0, 0.0, 0.0, 0.0, 0.0, 0.0, 0.0, 0.0, 0.0, 0.0, 0.0, 0.0, 0.0, 0.0, 0.0, 0.0, 0.0, 0.0, 0.0, 0.0, 0.0, 0.0, 0.0, 0.0, 0.0, 0.0, 0.0, 0.0, 0.0, 0.0, 0.0, 0.0, 0.0, 0.0, 0.0, 0.0, 0.0, 0.0, 0.0, 0.0, 0.0, 0.0, 0.0, 0.0, 0.0, 0.0, 0.0, 0.0, 0.0, 0.0, 0.0, 0.0, 0.0, 0.0, 0.0, 0.0, 0.0, 0.0, 0.0, 0.0, 0.0, 0.0, 0.0, 0.0, 0.0, 0.0, 0.0, 0.0, 0.0, 0.0, 0.0, 0.0, 0.0, 0.0, 0.0, 0.0, 0.0, 0.0, 0.0, 0.0, 0.0, 0.0, 0.0, 0.0, 0.0, 0.0, 0.0, 0.0, 0.0, 0.0, 0.0, 0.0, 0.0, 0.0, 0.0, 0.0, 0.0, 0.0, 0.0, 0.0, 0.0, 0.0, 0.0, 0.0, 0.0, 0.0, 0.0, 0.0, 0.0, 0.0, 0.0, 0.0, 0.0, 0.0, 0.0, 0.0, 0.0, 0.0, 0.0, 0.0, 0.0, 0.0, 0.0, 0.0, 0.0, 0.0, 0.0, 0.0, 0.0, 0.0, 0.0, 0.0, 0.0, 0.0, 0.0, 0.0, 0.0, 0.0, 0.0, 0.0, 0.0, 0.0, 0.0, 0.0, 0.0, 0.0, 0.0, 0.0, 0.0, 0.0, 0.0, 0.0, 0.0, 0.0, 0.0, 0.0, 0.0, 0.0, 0.0, 0.0, 0.0, 0.0, 0.0, 0.0, 0.0, 0.0, 0.0, 0.0, 0.0, 0.0, 0.0, 0.0, 0.0, 0.0, 0.0, 0.0, 0.0, 0.0, 0.0, 0.0, 0.0, 0.0, 0.0, 0.0, 0.0, 0.0, 0.0, 0.0, 0.0, 0.0, 0.0, 0.0, 0.0, 0.0, 0.0, 0.0, 0.0, 0.0, 0.0, 0.0, 0.0, 0.0, 0.0, 0.0, 0.0, 0.0, 0.0, 0.0, 0.0, 0.0, 0.0, 0.0, 0.0, 0.0, 0.0, 0.0, 0.0, 0.0, 0.0, 0.0, 0.0, 0.0, 0.0, 0.0, 0.0, 0.0, 0.0, 0.0, 0.0, 0.0, 0.0, 0.0, 0.0, 0.0, 0.0, 0.0, 0.0, 0.0, 0.0, 0.0, 0.0, 0.0, 0.0, 0.0, 0.0, 0.0, 0.0, 0.0, 0.0, 0.0, 0.0, 0.0, 0.0, 0.0, 0.0, 0.0, 0.0, 0.0, 0.0, 0.0, 0.0, 0.0, 0.0, 0.0, 0.0, 0.0, 0.0, 0.0, 0.0, 0.0, 0.0, 0.0, 0.0, 0.0, 0.0, 0.0, 0.0, 0.0, 0.0, 0.0, 0.0, 0.0, 0.0, 0.0, 0.0, 0.0, 0.0, 0.0, 0.0, 0.0, 0.0, 0.0, 0.0, 0.0, 0.0, 0.0, 0.0, 0.0, 0.0, 0.0, 0.0, 0.0, 0.0, 0.0, 0.0, 0.0, 0.0, 0.0, 0.0, 0.0, 0.0, 0.0, 0.0, 0.0, 0.0, 0.0, 0.0, 0.0, 0.0, 0.0, 0.0, 0.0, 0.0, 0.0, 0.0, 0.0, 0.0, 0.0, 0.0, 0.0, 0.0, 0.0, 0.0, 0.0, 0.0, 0.0, 0.0, 0.0, 0.0, 0.0, 0.0, 0.0, 0.0, 0.0, 0.0, 0.0, 0.0, 0.0, 0.0, 0.0, 0.0, 0.0, 0.0, 0.0, 0.0, 0.0, 0.0, 0.0, 0.0, 0.0, 0.0, 0.0, 0.0, 0.0, 0.0, 0.0, 0.0, 0.0, 0.0, 0.0, 0.0, 0.0, 0.0, 0.0, 0.0, 0.0, 0.0, 0.0, 0.0, 0.0, 0.0, 0.0, 0.0, 0.0, 0.0, 0.0, 0.0, 0.0, 0.0, 0.0, 0.0, 0.0, 0.0, 0.0, 0.0, 0.0, 0.0, 0.0, 0.0, 0.0, 0.0, 0.0, 0.0, 0.0, 0.0, 0.0, 0.0, 0.0, 0.0, 0.0, 0.0, 0.0, 0.0, 0.0, 0.0, 0.0, 0.0, 0.0, 0.0, 0.0, 0.0, 0.0, 0.0, 0.0, 0.0, 0.0, 0.0, 0.0, 0.0, 0.0, 0.0, 0.0, 0.0, 0.0, 0.0, 0.0, 0.0, 0.0, 0.0, 0.0, 0.0, 0.0, 0.0, 0.0, 0.0, 0.0, 0.0, 0.0, 0.0, 0.0, 0.0, 0.0, 0.0, 0.0, 0.0, 0.0, 0.0, 0.0, 0.0, 0.0, 0.0, 0.0, 0.0, 0.0, 0.0, 0.0, 0.0, 0.0, 0.0, 0.0, 0.0, 0.0, 0.0, 0.0, 0.0, 0.0, 0.0, 0.0, 0.0, 0.0, 0.0, 0.0, 0.0, 0.0, 0.0, 0.0, 0.0, 0.0, 0.0, 0.0, 0.0, 0.0, 0.0, 0.0, 0.0, 0.0, 0.0, 0.0, 0.0, 0.0, 0.0, 0.0, 0.0, 0.0, 0.0, 0.0, 0.0, 0.0, 0.0, 0.0, 0.0, 0.0, 0.0, 0.0, 0.0, 0.0, 0.0, 0.0, 0.0, 0.0, 0.0, 0.0, 0.0, 0.0, 0.0, 0.0, 0.0, 0.0, 0.0, 0.0, 0.0, 0.0, 0.0, 0.0, 0.0, 0.0, 0.0, 0.0, 0.0, 0.0, 0.0, 0.0, 0.0, 0.0, 0.0, 0.0, 0.0, 0.0, 0.0, 0.0, 0.0, 0.0, 0.0, 0.0, 0.0, 0.0, 0.0, 0.0, 0.0, 0.0, 0.0, 0.0, 0.0, 0.0, 0.0, 0.0, 0.0, 0.0, 0.0, 0.0, 0.0, 0.0, 0.0, 0.0, 0.0, 0.0, 0.0, 0.0, 0.0, 0.0, 0.0, 0.0, 0.0, 0.0, 0.0, 0.0, 0.0, 0.0, 0.0, 0.0, 0.0, 0.0, 0.0, 0.0, 0.0, 0.0, 0.0, 0.0, 0.0, 0.0, 0.0, 0.0, 0.0, 0.0, 0.0, 0.0, 0.0, 0.0, 0.0, 0.0, 0.0, 0.0, 0.0, 0.0, 0.0, 0.0, 0.0, 0.0, 0.0, 0.0, 0.0, 0.0, 0.0, 0.0, 0.0, 0.0, 0.0, 0.0, 0.0, 0.0, 0.0, 0.0, 0.0, 0.0, 0.0, 0.0, 0.0, 0.0, 0.0, 0.0, 0.0, 0.0, 0.0, 0.0, 0.0, 0.0, 0.0, 0.0, 0.0, 0.0, 0.0, 0.0, 0.0, 0.0, 0.0, 0.0, 0.0, 0.0, 0.0, 0.0, 0.0, 0.0, 0.0, 0.0, 0.0, 0.0, 0.0, 0.0, 0.0, 0.0, 0.0, 0.0, 0.0, 0.0, 0.0, 0.0, 0.0, 0.0, 0.0, 0.0, 0.0, 0.0, 0.0, 0.0, 0.0, 0.0, 0.0, 0.0, 0.0, 0.0, 0.0, 0.0, 0.0, 0.0, 0.0, 0.0, 0.0, 0.0, 0.0, 0.0, 0.0, 0.0, 0.0, 0.0, 0.0, 0.0, 0.0, 0.0, 0.0, 0.0, 0.0, 0.0, 0.0, 0.0, 0.0, 0.0, 0.0, 0.0, 0.0, 0.0, 0.0, 0.0, 0.0, 0.0, 0.0, 0.0, 0.0, 0.0, 0.0, 0.0, 0.0, 0.0, 0.0, 0.0, 0.0, 0.0, 0.0, 0.0, 0.0, 0.0, 0.0, 0.0, 0.0, 0.0, 0.0, 0.0, 0.0, 0.0, 0.0, 0.0, 0.0, 0.0, 0.0, 0.0, 0.0, 0.0, 0.0, 0.0, 0.0, 0.0, 0.0, 0.0, 0.0, 0.0, 0.0, 0.0, 0.0, 0.0, 0.0, 0.0, 0.0, 0.0, 0.0, 0.0, 0.0, 0.0, 0.0, 0.0, 0.0, 0.0, 0.0, 0.0, 0.0, 0.0, 0.0, 0.0, 0.0, 0.0, 0.0, 0.0, 0.0, 0.0, 0.0, 0.0, 0.0, 0.0, 0.0, 0.0, 0.0, 0.0, 0.0, 0.0, 0.0, 0.0, 0.0, 0.0, 0.0, 0.0, 0.0, 0.0, 0.0, 0.0, 0.0, 0.0, 0.0, 0.0, 0.0, 0.0, 0.0, 0.0, 0.0, 0.0, 0.0, 0.0, 0.0, 0.0, 0.0, 0.0, 0.0, 0.0, 0.0, 0.0, 0.0, 0.0, 0.0, 0.0, 0.0, 0.0, 0.0, 0.0, 0.0, 0.0, 0.0, 0.0, 0.0, 0.0, 0.0, 0.0, 0.0, 0.0, 0.0, 0.0, 0.0, 0.0, 0.0, 0.0, 0.0, 0.0, 0.0, 0.0, 0.0, 0.0, 0.0, 0.0, 0.0, 0.0, 0.0, 0.0, 0.0, 0.0, 0.0, 0.0, 0.0, 0.0, 0.0, 0.0, 0.0, 0.0, 0.0, 0.0, 0.0, 0.0, 0.0, 0.0, 0.0, 0.0, 0.0, 0.0, 0.0, 0.0, 0.0, 0.0, 0.0, 0.0, 0.0, 0.0, 0.0, 0.0, 0.0, 0.0, 0.0, 0.0, 0.0, 0.0, 0.0, 0.0, 0.0, 0.0, 0.0, 0.0, 0.0, 0.0, 0.0, 0.0, 0.0, 0.0, 0.0, 0.0, 0.0, 0.0, 0.0, 0.0, 0.0, 0.0, 0.0, 0.0, 0.0, 0.0, 0.0, 0.0, 0.0, 0.0, 0.0, 0.0, 0.0, 0.0, 0.0, 0.0, 0.0, 0.0, 0.0, 0.0, 0.0, 0.0, 0.0, 0.0, 0.0, 0.0, 0.0, 0.0, 0.0, 0.0, 0.0, 0.0, 0.0, 0.0, 0.0, 0.0, 0.0, 0.0, 0.0, 0.0, 0.0, 0.0, 0.0, 0.0, 0.0, 0.0, 0.0, 0.0, 0.0, 0.0, 0.0, 0.0, 0.0, 0.0, 0.0, 0.0, 0.0, 0.0, 0.0, 0.0, 0.0, 0.0, 0.0, 0.0, 0.0, 0.0, 0.0, 0.0, 0.0, 0.0, 0.0, 0.0, 0.0, 0.0, 0.0, 0.0, 0.0, 0.0, 0.0, 0.0, 0.0, 0.0, 0.0, 0.0, 0.0, 0.0, 0.0, 0.0, 0.0, 0.0, 0.0, 0.0, 0.0, 0.0, 0.0, 0.0, 0.0, 0.0, 0.0, 0.0, 0.0, 0.0, 0.0, 0.0, 0.0, 0.0, 0.0, 0.0, 0.0, 0.0, 0.0, 0.0, 0.0, 0.0, 0.0, 0.0, 0.0, 0.0, 0.0, 0.0, 0.0, 0.0, 0.0, 0.0, 0.0, 0.0, 0.0, 0.0, 0.0, 0.0, 0.0, 0.0, 0.0, 0.0, 0.0, 0.0, 0.0, 0.0, 0.0, 0.0, 0.0, 0.0, 0.0, 0.0, 0.0, 0.0, 0.0, 0.0, 0.0, 0.0, 0.0, 0.0, 0.0, 0.0, 0.0, 0.0, 0.0, 0.0, 0.0, 0.0, 0.0, 0.0, 0.0, 0.0, 0.0, 0.0, 0.0, 0.0, 0.0, 0.0, 0.0, 0.0, 0.0, 0.0, 0.0, 0.0, 0.0, 0.0, 0.0, 0.0, 0.0, 0.0, 0.0, 0.0, 0.0, 0.0, 0.0, 0.0, 0.0, 0.0, 0.0, 0.0, 0.0, 0.0, 0.0, 0.0, 0.0, 0.0, 0.0, 0.0, 0.0, 0.0, 0.0, 0.0, 0.0, 0.0, 0.0, 0.0, 0.0, 0.0, 0.0, 0.0, 0.0, 0.0, 0.0, 0.0, 0.0, 0.0, 0.0, 0.0, 0.0, 0.0, 0.0, 0.0, 0.0, 0.0, 0.0, 0.0, 0.0, 0.0, 0.0, 0.0, 0.0, 0.0, 0.0, 0.0, 0.0, 0.0, 0.0, 0.0, 0.0, 0.0, 0.0, 0.0, 0.0, 0.0, 0.0, 0.0, 0.0, 0.0, 0.0, 0.0, 0.0, 0.0, 0.0, 0.0, 0.0, 0.0, 0.0, 0.0, 0.0, 0.0, 0.0, 0.0, 0.0, 0.0, 0.0, 0.0, 0.0, 0.0, 0.0, 0.0, 0.0, 0.0, 0.0, 0.0, 0.0, 0.0, 0.0, 0.0, 0.0, 0.0, 0.0, 0.0, 0.0, 0.0, 0.0, 0.0, 0.0, 0.0, 0.0, 0.0, 0.0, 0.0, 0.0, 0.0, 0.0, 0.0, 0.0, 0.0, 0.0, 0.0, 0.0, 0.0, 0.0, 0.0, 0.0, 0.0, 0.0, 0.0, 0.0, 0.0, 0.0, 0.0, 0.0, 0.0, 0.0, 0.0, 0.0, 0.0, 0.0, 0.0, 0.0, 0.0, 0.0, 0.0, 0.0, 0.0, 0.0, 0.0, 0.0, 0.0, 0.0, 0.0, 0.0, 0.0, 0.0, 0.0, 0.0, 0.0, 0.0, 0.0, 0.0, 0.0, 0.0, 0.0, 0.0, 0.0, 0.0, 0.0, 0.0, 0.0, 0.0, 0.0, 0.0, 0.0, 0.0, 0.0, 0.0, 0.0, 0.0, 0.0, 0.0, 0.0, 0.0, 0.0, 0.0, 0.0, 0.0, 0.0, 0.0, 0.0, 0.0, 0.0, 0.0, 0.0, 0.0, 0.0, 0.0, 0.0, 0.0, 0.0, 0.0, 0.0, 0.0, 0.0, 0.0, 0.0, 0.0, 0.0, 0.0, 0.0, 0.0, 0.0, 0.0, 0.0, 0.0, 0.0, 0.0, 0.0, 0.0, 0.0, 0.0, 0.0, 0.0, 0.0, 0.0, 0.0, 0.0, 0.0, 0.0, 0.0, 0.0, 0.0, 0.0, 0.0, 0.0, 0.0, 0.0, 0.0, 0.0, 0.0, 0.0, 0.0, 0.0, 0.0, 0.0, 0.0, 0.0, 0.0, 0.0, 0.0, 0.0, 0.0, 0.0, 0.0, 0.0, 0.0, 0.0, 0.0, 0.0, 0.0, 0.0, 0.0, 0.0, 0.0, 0.0, 0.0, 0.0, 0.0, 0.0, 0.0, 0.0, 0.0, 0.0, 0.0, 0.0, 0.0, 0.0, 0.0, 0.0, 0.0, 0.0, 0.0, 0.0, 0.0, 0.0, 0.0, 0.0, 0.0, 0.0, 0.0, 0.0, 0.0, 0.0, 0.0, 0.0, 0.0, 0.0, 0.0, 0.0, 0.0, 0.0, 0.0, 0.0, 0.0, 0.0, 0.0, 0.0, 0.0, 0.0, 0.0, 0.0, 0.0, 0.0, 0.0, 0.0, 0.0, 0.0, 0.0, 0.0, 0.0, 0.0, 0.0, 0.0, 0.0, 0.0, 0.0, 0.0, 0.0, 0.0, 0.0, 0.0, 0.0, 0.0, 0.0, 0.0, 0.0, 0.0, 0.0, 0.0, 0.0, 0.0, 0.0, 0.0, 0.0, 0.0, 0.0, 0.0, 0.0, 0.0, 0.0, 0.0, 0.0, 0.0, 0.0, 0.0, 0.0, 0.0, 0.0, 0.0, 0.0, 0.0, 0.0, 0.0, 0.0, 0.0, 0.0, 0.0, 0.0, 0.0, 0.0, 0.0, 0.0, 0.0, 0.0, 0.0, 0.0, 0.0, 0.0, 0.0, 0.0, 0.0, 0.0, 0.0, 0.0, 0.0, 0.0, 0.0, 0.0, 0.0, 0.0, 0.0, 0.0, 0.0, 0.0, 0.0, 0.0, 0.0, 0.0, 0.0, 0.0, 0.0, 0.0, 0.0, 0.0, 0.0, 0.0, 0.0, 0.0, 0.0, 0.0, 0.0, 0.0, 0.0, 0.0, 0.0, 0.0, 0.0, 0.0, 0.0, 0.0, 0.0, 0.0, 0.0, 0.0, 0.0, 0.0, 0.0, 0.0, 0.0, 0.0, 0.0, 0.0, 0.0, 0.0, 0.0, 0.0, 0.0, 0.0, 0.0, 0.0, 0.0, 0.0, 0.0, 0.0, 0.0, 0.0, 0.0, 0.0, 0.0, 0.0, 0.0, 0.0, 0.0, 0.0, 0.0, 0.0, 0.0, 0.0, 0.0, 0.0, 0.0, 0.0, 0.0, 0.0, 0.0, 0.0, 0.0, 0.0, 0.0, 0.0, 0.0, 0.0, 0.0, 0.0, 0.0, 0.0, 0.0, 0.0, 0.0, 0.0, 0.0, 0.0, 0.0, 0.0, 0.0, 0.0, 0.0, 0.0, 0.0, 0.0, 0.0, 0.0, 0.0, 0.0, 0.0, 0.0, 0.0, 0.0, 0.0, 0.0, 0.0, 0.0, 0.0, 0.0, 0.0, 0.0, 0.0, 0.0, 0.0, 0.0, 0.0, 0.0, 0.0, 0.0, 0.0, 0.0, 0.0, 0.0, 0.0, 0.0, 0.0, 0.0, 0.0, 0.0, 0.0, 0.0, 0.0, 0.0, 0.0, 0.0, 0.0, 0.0, 0.0, 0.0, 0.0, 0.0, 0.0, 0.0, 0.0, 0.0, 0.0, 0.0, 0.0, 0.0, 0.0, 0.0, 0.0, 0.0, 0.0, 0.0])
me_path8013_3.materials.append(mat_svgmat_029)
me_path8013_3.use_remesh_fix_poles = True
me_path8013_3.use_remesh_preserve_attributes = False
me_path8013_3.use_mirror_vertex_groups = False
me_path8013_3.update()

# ---- objects
ob_path19626 = bpy.data.objects.new('path19626', me_path19626)
ob_path8013_3 = bpy.data.objects.new('path8013-3', me_path8013_3)

# ---- transforms, parenting, visibility, modifiers, constraints
ob_path19626.location = (0.0, 0.0, 0.0)
ob_path19626.lineart.crease_threshold = 0.0
ob_path8013_3.location = (-43.0, 0.0, 0.0)
ob_path8013_3.lineart.crease_threshold = 0.0

# ---- collection membership
col_sofle_svg.objects.link(ob_path19626)
col_sofle_svg.objects.link(ob_path8013_3)

# ---- scene / render settings (as saved in the file)
scene.frame_start = 1; scene.frame_end = 250; scene.frame_set(0)
scene.render.engine = 'BLENDER_EEVEE_NEXT'
scene.cycles.use_denoising = False
scene.cycles.samples = 128
scene.cycles.sampling_pattern = 'TABULATED_SOBOL'
scene.cycles.use_adaptive_sampling = False
scene.cycles.use_light_tree = False
scene.view_settings.view_transform = 'Filmic'
bpy.context.view_layer.update()

# ---- added for rendering (the .blend has no active camera and no usable light): camera, sun
cam_auto = bpy.data.cameras.new('AutoCamera')
cam_auto.lens = 50.0
cam_auto.sensor_width = 36.0
cam_auto.clip_end = 3001.23
ob_auto_camera = bpy.data.objects.new('AutoCamera', cam_auto)
scene.collection.objects.link(ob_auto_camera)
ob_auto_camera.location = (229.945, -220.263, 137.809)
ob_auto_camera.rotation_euler = (1.09748, -7.21219e-08, 0.694738)
scene.camera = ob_auto_camera
light_auto_sun = bpy.data.lights.new('AutoSun', 'SUN')
light_auto_sun.energy = 3.0
light_auto_sun.angle = 0.0523599
ob_auto_sun = bpy.data.objects.new('AutoSun', light_auto_sun)
scene.collection.objects.link(ob_auto_sun)
ob_auto_sun.rotation_euler = (0.872665, 0.174533, 0.523599)
bpy.context.view_layer.update()
